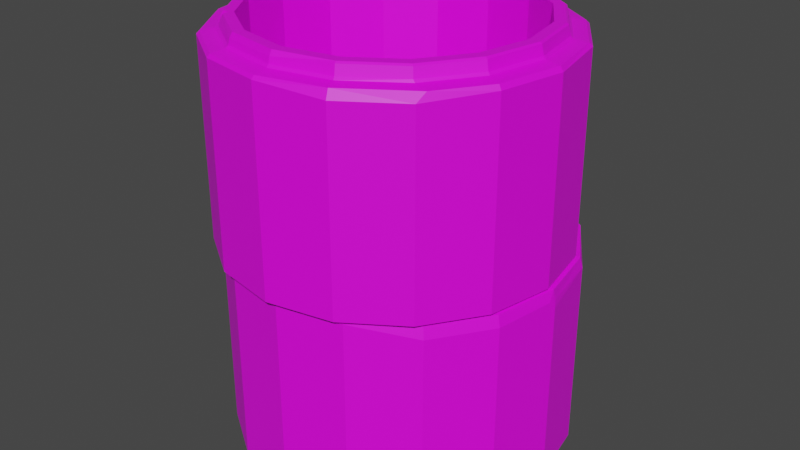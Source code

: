 # Source: Construction_Pipe03.blend  (saved by Blender 3.1.7; exported with 4.5.12 LTS)
import bpy
from mathutils import Matrix  # noqa: F401  (used for matrix-valued properties, if any)

bpy.ops.wm.read_factory_settings(use_empty=True)
scene = bpy.context.scene
scene.name = 'Scene'

# ---- collections
col_collection = bpy.data.collections.new('Collection'); scene.collection.children.link(col_collection)

# ---- images (referenced by path relative to the original .blend; pixels are not part of the script)
import os
ASSET_DIR = os.environ.get("B2B_ASSET_DIR", "")  # directory of the original .blend (textures are referenced by path, not embedded)
HERE = os.path.dirname(os.path.abspath(__file__))  # packed textures are extracted next to this script under _unpacked/

def load_image(name, relpath, width, height, colorspace="sRGB"):
    """Load a texture the original file referenced (path relative to the .blend, or extracted next to this script)."""
    p = next((c for c in (os.path.join(HERE, relpath), os.path.join(ASSET_DIR, relpath)) if relpath and os.path.exists(c)), "")
    if p:
        img = bpy.data.images.load(p, check_existing=True)
        img.name = name
    else:  # same state as the original file: an image datablock whose file is absent (Cycles renders it pink)
        img = bpy.data.images.new(name, width, height)
        img.source = "FILE"
        img.filepath = "//" + (relpath or name)
    img.colorspace_settings.name = colorspace
    return img
img_791_png_005 = load_image('791.png.005', '791.png', 1024, 1024, 'sRGB')

# ---- materials (node trees are filled in below, after node groups)
mat_m_pipe_concrete = bpy.data.materials.new('M_Pipe_Concrete')
mat_m_pipe_concrete.use_transparent_shadow = False

# ---- material node trees
mat_m_pipe_concrete.use_nodes = True; mat_m_pipe_concrete.node_tree.nodes.clear()
_N = mat_m_pipe_concrete.node_tree.nodes; _L = mat_m_pipe_concrete.node_tree.links
n0 = _N.new('ShaderNodeBsdfPrincipled'); n0.name = 'Principled BSDF'; n0.location = (10, 300)
n0.distribution = 'GGX'
n0.subsurface_method = 'RANDOM_WALK_SKIN'
n0.inputs[3].default_value = 1.45
n0.inputs[27].default_value = (0.0, 0.0, 0.0, 1.0)
n0.inputs[28].default_value = 1.0
n1 = _N.new('ShaderNodeOutputMaterial'); n1.name = 'Material Output'; n1.location = (300, 300)
n2 = _N.new('ShaderNodeTexImage'); n2.name = '이미지 텍스처'; n2.location = (-424, 26)
n2.image = img_791_png_005
_L.new(n0.outputs[0], n1.inputs[0])
_L.new(n2.outputs[0], n0.inputs[0])
_L.new(n2.outputs[1], n0.inputs[4])
n1.is_active_output = True

# ---- world
world_world = bpy.data.worlds.new('World'); scene.world = world_world
world_world.use_nodes = True; world_world.node_tree.nodes.clear()
_N = world_world.node_tree.nodes; _L = world_world.node_tree.links
n0 = _N.new('ShaderNodeOutputWorld'); n0.name = 'World Output'; n0.location = (300, 300)
n1 = _N.new('ShaderNodeBackground'); n1.name = 'Background'; n1.location = (10, 300)
n1.inputs[0].default_value = (0.05088, 0.05088, 0.05088, 1.0)
_L.new(n1.outputs[0], n0.inputs[0])
n0.is_active_output = True
world_world.color = (0.05088, 0.05088, 0.05088)
world_world.use_sun_shadow = False
world_world.sun_shadow_jitter_overblur = 0.0

# ---- meshes
me_sm_city_construction_pipe_03a_md_001 = bpy.data.meshes.new('SM_City_Construction_Pipe_03a.md.001')
me_sm_city_construction_pipe_03a_md_001.from_pydata([(0.2562, 0.6397, 1.955), (-0.00229, 0.7632, 1.943), (-0.015, 0.7438, 1.947), (0.8132, -0.03407, 0.9156), (0.82, 5.386e-17, 0.8795), (0.8074, 5.897e-17, 0.9631), (0.82, 5.386e-17, 0.8795), (0.813, 0.01681, 0.9143), (0.8074, 5.897e-17, 0.9631), (-0.03631, 0.7758, 1.929), (-0.015, 0.7438, 1.947), (-0.015, 0.78, 1.839), (-0.03631, 0.761, 1.943), (-0.531, -0.556, 1.965), (-0.4945, -0.5569, 2.017), (-0.4978, -0.5228, 2.017), (-0.015, 0.7438, 1.947), (-0.00229, 0.7779, 1.929), (-0.015, 0.78, 1.839), (-0.00229, 0.7632, 1.943), (-0.5415, -0.529, 1.993), (-0.4978, -0.5228, 2.017), (-0.5319, -0.5195, 2.017), (-0.531, -0.556, 1.965), (-0.3232, 0.7039, 1.943), (-0.03631, 0.761, 1.943), (-0.03631, 0.7758, 1.929), (-0.3288, 0.7176, 1.929), (-0.5844, 0.5294, 1.943), (-0.5948, 0.5398, 1.929), (-0.7589, 0.2682, 1.943), (-0.7726, 0.2738, 1.929), (-0.835, -0.04, 1.929), (-0.8202, -0.04, 1.943), (-0.7589, -0.3482, 1.943), (-0.7726, -0.3538, 1.929), (-0.5948, -0.6198, 1.929), (-0.5844, -0.6094, 1.943), (-0.3288, -0.7976, 1.929), (-0.3232, -0.7839, 1.943), (-0.015, -0.86, 1.929), (-0.015, -0.8452, 1.943), (0.2894, -0.7749, 1.945), (0.2988, -0.7976, 1.905), (0.5648, -0.6198, 1.905), (0.5778, -0.5744, 1.943), (0.7426, -0.3538, 1.921), (0.7289, -0.3482, 1.943), (0.805, -0.04, 1.921), (0.7902, -0.04, 1.943), (0.7289, 0.2682, 1.943), (0.7426, 0.2738, 1.929), (0.5648, 0.5398, 1.929), (0.5544, 0.5294, 1.943), (0.2988, 0.7176, 1.929), (0.2932, 0.7039, 1.943), (-0.00229, 0.7632, 1.943), (-0.00229, 0.7779, 1.929), (-0.5319, -0.5195, 2.017), (-0.6833, -0.3168, 1.993), (-0.5415, -0.529, 1.993), (-0.6708, -0.3116, 2.017), (-0.7344, -0.04, 2.01), (-0.7248, -0.04, 2.017), (-0.6796, 0.2353, 2.01), (-0.6708, 0.2316, 2.017), (-0.5237, 0.4687, 2.01), (-0.5169, 0.4619, 2.017), (-0.2866, 0.6158, 2.017), (-0.2903, 0.6246, 2.01), (-0.015, 0.6698, 2.017), (-0.015, 0.6794, 2.01), (-0.015, 0.62, 2.017), (0.2566, 0.6158, 2.017), (-0.015, 0.6698, 2.017), (0.2376, 0.5698, 2.017), (0.4869, 0.4619, 2.017), (0.4517, 0.4267, 2.017), (0.5948, 0.2126, 2.017), (0.6408, 0.2316, 2.017), (0.6948, -0.04, 2.017), (0.645, -0.04, 2.017), (0.5948, -0.2926, 2.017), (0.6408, -0.3116, 2.017), (0.4869, -0.5419, 2.017), (0.4517, -0.5067, 2.017), (0.2566, -0.6958, 2.017), (0.2376, -0.6498, 2.017), (-0.015, -0.7, 2.017), (-0.015, -0.7498, 2.017), (-0.2866, -0.6958, 2.017), (-0.2676, -0.6498, 2.017), (-0.4945, -0.5569, 2.017), (-0.4817, -0.5067, 2.017), (-0.4978, -0.5228, 2.017), (-0.5319, -0.5195, 2.017), (-0.6248, -0.2926, 2.017), (-0.6708, -0.3116, 2.017), (-0.7248, -0.04, 2.017), (-0.675, -0.04, 2.017), (-0.6248, 0.2126, 2.017), (-0.6708, 0.2316, 2.017), (-0.5169, 0.4619, 2.017), (-0.4817, 0.4267, 2.017), (-0.2676, 0.5698, 2.017), (-0.2866, 0.6158, 2.017), (-0.015, 0.62, -0.0077), (0.2376, 0.5698, 2.017), (-0.015, 0.62, 2.017), (0.2376, 0.5698, -0.0077), (0.4517, 0.4267, 2.017), (0.4517, 0.4267, -0.0077), (0.5948, 0.2126, 2.017), (0.5948, 0.2126, -0.0077), (0.645, -0.04, 2.017), (0.645, -0.04, -0.0077), (0.5948, -0.2926, 2.017), (0.5948, -0.2926, -0.0077), (0.4517, -0.5067, 2.017), (0.4517, -0.5067, -0.0077), (0.2376, -0.6498, 2.017), (0.2376, -0.6498, -0.0077), (-0.015, -0.7, 2.017), (-0.015, -0.7, -0.0077), (-0.2676, -0.6498, 2.017), (-0.2676, -0.6498, -0.0077), (-0.4817, -0.5067, 2.017), (-0.4817, -0.5067, -0.0077), (-0.6248, -0.2926, 2.017), (-0.6248, -0.2926, -0.0077), (-0.675, -0.04, 2.017), (-0.675, -0.04, -0.0077), (-0.6248, 0.2126, 2.017), (-0.6248, 0.2126, -0.0077), (-0.4817, 0.4267, 2.017), (-0.4817, 0.4267, -0.0077), (-0.2676, 0.5698, 2.017), (-0.2676, 0.5698, -0.0077), (0.3138, 0.7576, 0.9596), (0.0, 0.82, -5.021e-17), (0.0, 0.82, 0.9596), (0.3138, 0.7576, -4.639e-17), (0.5798, 0.5798, 0.9596), (0.5798, 0.5798, -3.55e-17), (0.7576, 0.3138, 0.9143), (0.7576, 0.3138, -1.921e-17), (0.82, 5.386e-17, 0.8795), (0.813, 0.01681, 0.9143), (0.82, 0.0, 0.0), (0.7576, -0.3138, 1.921e-17), (0.8132, -0.03407, 0.9156), (0.7576, -0.3138, 0.9061), (0.5798, -0.5798, 0.9061), (0.5798, -0.5798, 3.55e-17), (0.3138, -0.7576, 4.639e-17), (0.3138, -0.7576, 0.9596), (0.0, -0.82, 0.9596), (0.0, -0.82, 5.021e-17), (-0.3138, -0.7576, 0.9596), (-0.3138, -0.7576, 4.639e-17), (-0.5798, -0.5798, 0.9596), (-0.5798, -0.5798, 3.55e-17), (-0.7576, -0.3138, 0.9596), (-0.7576, -0.3138, 1.921e-17), (-0.82, 5.876e-17, 0.9596), (-0.82, 0.0, 0.0), (-0.7576, 0.3138, 0.9596), (-0.7576, 0.3138, -1.921e-17), (-0.5798, 0.5798, 0.9596), (-0.5798, 0.5798, -3.55e-17), (-0.3138, 0.7576, 0.9596), (-0.3138, 0.7576, -4.639e-17), (-0.2971, 0.7173, 0.9717), (-0.015, 0.78, 0.9838), (0.0, 0.7764, 0.9717), (-0.3288, 0.7176, 0.9838), (-0.549, 0.549, 0.9717), (-0.5948, 0.5398, 0.9838), (-0.7173, 0.2971, 0.9717), (-0.7726, 0.2738, 0.9838), (-0.7764, 5.95e-17, 0.9717), (-0.835, -0.04, 0.9838), (-0.7173, -0.2971, 0.9717), (-0.7726, -0.3538, 0.9838), (-0.549, -0.549, 0.9717), (-0.5948, -0.6198, 0.9838), (-0.2971, -0.7173, 0.9717), (-0.3288, -0.7976, 0.9838), (-0.015, -0.86, 0.9838), (0.0, -0.7764, 0.9717), (0.2988, -0.7976, 0.9838), (0.2971, -0.7173, 0.9717), (0.5648, -0.6198, 0.9838), (0.549, -0.549, 0.9717), (0.7426, -0.3538, 0.9838), (0.7173, -0.2971, 0.9717), (0.805, -0.04, 0.9838), (0.7764, 5.95e-17, 0.9717), (0.7426, 0.2738, 0.9838), (0.7173, 0.2971, 0.9717), (0.5648, 0.5398, 0.9838), (0.549, 0.549, 0.9717), (0.2988, 0.7176, 0.9838), (0.2971, 0.7173, 0.9717), (-0.2971, 0.7173, 0.9717), (0.0, 0.7764, 0.9717), (0.0, 0.82, 0.9596), (-0.3138, 0.7576, 0.9596), (-0.549, 0.549, 0.9717), (-0.5798, 0.5798, 0.9596), (-0.7173, 0.2971, 0.9717), (-0.7576, 0.3138, 0.9596), (-0.7764, 5.95e-17, 0.9717), (-0.82, 5.876e-17, 0.9596), (-0.7576, -0.3138, 0.9596), (-0.7173, -0.2971, 0.9717), (-0.5798, -0.5798, 0.9596), (-0.549, -0.549, 0.9717), (-0.3138, -0.7576, 0.9596), (-0.2971, -0.7173, 0.9717), (0.0, -0.82, 0.9596), (0.0, -0.7764, 0.9717), (0.2971, -0.7173, 0.9717), (0.3138, -0.7576, 0.9596), (0.5709, -0.5709, 0.9631), (0.549, -0.549, 0.9717), (0.7459, -0.309, 0.9631), (0.7173, -0.2971, 0.9717), (0.8074, 5.897e-17, 0.9631), (0.7764, 5.95e-17, 0.9717), (0.7173, 0.2971, 0.9717), (0.7459, 0.309, 0.9631), (0.549, 0.549, 0.9717), (0.5798, 0.5798, 0.9596), (0.3138, 0.7576, 0.9596), (0.2971, 0.7173, 0.9717), (0.5709, -0.5709, 0.9631), (0.3138, -0.7576, 0.9596), (0.5798, -0.5798, 0.9061), (0.7576, -0.3138, 0.9061), (0.7459, -0.309, 0.9631), (0.8132, -0.03407, 0.9156), (0.8074, 5.897e-17, 0.9631), (0.5798, 0.5798, 0.9596), (0.7459, 0.309, 0.9631), (0.7576, 0.3138, 0.9143), (0.813, 0.01681, 0.9143), (0.8074, 5.897e-17, 0.9631), (0.2566, 0.6158, 2.017), (0.2603, 0.6246, 2.01), (0.4869, 0.4619, 2.017), (0.4937, 0.4687, 2.01), (0.6408, 0.2316, 2.017), (0.6496, 0.2353, 2.01), (0.6948, -0.04, 2.017), (0.7044, -0.04, 2.01), (0.6408, -0.3116, 2.017), (0.6496, -0.3153, 2.01), (0.4869, -0.5419, 2.017), (0.4937, -0.5487, 2.01), (0.2603, -0.7046, 2.01), (0.2566, -0.6958, 2.017), (-0.015, -0.7634, 1.993), (-0.015, -0.7498, 2.017), (-0.2866, -0.6958, 2.017), (-0.2918, -0.7083, 1.993), (-0.4945, -0.5569, 2.017), (-0.531, -0.556, 1.965), (-0.3288, 0.7176, 0.9838), (-0.015, 0.78, 1.839), (-0.015, 0.78, 0.9838), (-0.3288, 0.7176, 1.929), (-0.03631, 0.7758, 1.929), (-0.5948, 0.5398, 0.9838), (-0.5948, 0.5398, 1.929), (-0.7726, 0.2738, 0.9838), (-0.7726, 0.2738, 1.929), (-0.835, -0.04, 0.9838), (-0.835, -0.04, 1.929), (-0.7726, -0.3538, 0.9838), (-0.7726, -0.3538, 1.929), (-0.5948, -0.6198, 0.9838), (-0.5948, -0.6198, 1.929), (-0.3288, -0.7976, 0.9838), (-0.3288, -0.7976, 1.929), (-0.015, -0.86, 0.9838), (-0.015, -0.86, 1.929), (0.2988, -0.7976, 1.905), (0.2988, -0.7976, 0.9838), (0.5648, -0.6198, 0.9838), (0.5648, -0.6198, 1.905), (0.7426, -0.3538, 0.9838), (0.7426, -0.3538, 1.921), (0.805, -0.04, 0.9838), (0.805, -0.04, 1.921), (0.7426, 0.2738, 0.9838), (0.7426, 0.2738, 1.929), (0.5648, 0.5398, 0.9838), (0.5648, 0.5398, 1.929), (0.2988, 0.7176, 0.9838), (0.2988, 0.7176, 1.929), (-0.00229, 0.7779, 1.929), (-0.015, 0.692, 1.956), (0.2932, 0.7039, 1.943), (0.2557, 0.6381, 1.956), (-0.015, 0.6794, 2.01), (0.2603, 0.6246, 2.01), (0.2687, 0.645, 1.954), (0.5544, 0.5294, 1.943), (0.2643, 0.6342, 1.965), (0.4937, 0.4687, 2.01), (0.5093, 0.4843, 1.954), (0.7289, 0.2682, 1.943), (0.501, 0.476, 1.965), (0.6592, 0.2393, 1.965), (0.6496, 0.2353, 2.01), (0.67, 0.2437, 1.954), (0.7902, -0.04, 1.943), (0.7148, -0.04, 1.965), (0.7044, -0.04, 2.01), (0.6496, -0.3153, 2.01), (0.7264, -0.04, 1.954), (0.6592, -0.3193, 1.965), (0.4937, -0.5487, 2.01), (0.67, -0.3237, 1.954), (0.7289, -0.3482, 1.943), (0.5778, -0.5744, 1.943), (0.5118, -0.5597, 1.954), (0.2894, -0.7749, 1.945), (0.501, -0.556, 1.965), (0.2643, -0.7142, 1.965), (0.2603, -0.7046, 2.01), (0.2687, -0.725, 1.954), (-0.015, -0.7698, 1.965), (-0.015, -0.7634, 1.993), (-0.015, -0.7814, 1.954), (-0.015, -0.8452, 1.943), (-0.2918, -0.7083, 1.993), (-0.2987, -0.725, 1.954), (-0.3232, -0.7839, 1.943), (-0.5844, -0.6094, 1.943), (-0.2943, -0.7142, 1.965), (-0.531, -0.556, 1.965), (-0.5393, -0.5643, 1.954), (-0.7589, -0.3482, 1.943), (-0.6892, -0.3193, 1.965), (-0.5415, -0.529, 1.993), (-0.7, -0.3237, 1.954), (-0.8202, -0.04, 1.943), (-0.6833, -0.3168, 1.993), (-0.7564, -0.04, 1.954), (-0.7448, -0.04, 1.965), (-0.7344, -0.04, 2.01), (-0.6796, 0.2353, 2.01), (-0.7, 0.2437, 1.954), (-0.7589, 0.2682, 1.943), (-0.6892, 0.2393, 1.965), (-0.5237, 0.4687, 2.01), (-0.5393, 0.4843, 1.954), (-0.5844, 0.5294, 1.943), (-0.531, 0.476, 1.965), (-0.2943, 0.6342, 1.965), (-0.2903, 0.6246, 2.01), (-0.2987, 0.645, 1.954), (-0.3232, 0.7039, 1.943), (-0.2857, 0.6381, 1.956), (-0.2862, 0.6397, 1.955), (-0.03631, 0.761, 1.943)], [], [(0, 1, 2), (3, 4, 5), (6, 7, 8), (9, 10, 11), (10, 9, 12), (13, 14, 15), (16, 17, 18), (17, 16, 19), (20, 21, 22), (23, 21, 20), (24, 25, 26), (26, 27, 24), (27, 28, 24), (28, 27, 29), (29, 30, 28), (30, 29, 31), (31, 32, 30), (30, 32, 33), (32, 34, 33), (34, 32, 35), (36, 34, 35), (34, 36, 37), (38, 37, 36), (37, 38, 39), (38, 40, 39), (41, 39, 40), (40, 42, 41), (42, 40, 43), (43, 44, 42), (45, 42, 44), (46, 45, 44), (45, 46, 47), (48, 47, 46), (47, 48, 49), (50, 49, 48), (48, 51, 50), (52, 50, 51), (50, 52, 53), (54, 53, 52), (53, 54, 55), (54, 56, 55), (56, 54, 57), (58, 59, 60), (59, 58, 61), (61, 62, 59), (62, 61, 63), (63, 64, 62), (64, 63, 65), (66, 64, 65), (65, 67, 66), (67, 68, 66), (69, 66, 68), (70, 69, 68), (71, 69, 70), (72, 73, 74), (73, 72, 75), (75, 76, 73), (76, 75, 77), (77, 78, 76), (79, 76, 78), (80, 79, 78), (78, 81, 80), (82, 80, 81), (83, 80, 82), (82, 84, 83), (84, 82, 85), (85, 86, 84), (86, 85, 87), (88, 86, 87), (86, 88, 89), (88, 90, 89), (90, 88, 91), (91, 92, 90), (93, 92, 91), (92, 93, 94), (93, 95, 94), (95, 93, 96), (97, 95, 96), (96, 98, 97), (98, 96, 99), (100, 98, 99), (101, 98, 100), (100, 102, 101), (102, 100, 103), (104, 102, 103), (102, 104, 105), (72, 105, 104), (105, 72, 74), (106, 107, 108), (107, 106, 109), (107, 109, 110), (110, 109, 111), (110, 111, 112), (113, 112, 111), (112, 113, 114), (115, 114, 113), (114, 115, 116), (117, 116, 115), (116, 117, 118), (119, 118, 117), (119, 120, 118), (121, 120, 119), (121, 122, 120), (123, 122, 121), (123, 124, 122), (125, 124, 123), (125, 126, 124), (127, 126, 125), (127, 128, 126), (128, 127, 129), (129, 130, 128), (130, 129, 131), (131, 132, 130), (132, 131, 133), (133, 134, 132), (134, 133, 135), (134, 135, 136), (136, 135, 137), (136, 137, 108), (108, 137, 106), (138, 139, 140), (139, 138, 141), (142, 141, 138), (141, 142, 143), (144, 143, 142), (144, 145, 143), (146, 145, 144), (144, 147, 146), (146, 148, 145), (148, 146, 149), (146, 150, 151), (151, 149, 146), (152, 149, 151), (149, 152, 153), (152, 154, 153), (155, 154, 152), (154, 155, 156), (156, 157, 154), (157, 156, 158), (158, 159, 157), (159, 158, 160), (160, 161, 159), (161, 160, 162), (161, 162, 163), (163, 162, 164), (163, 164, 165), (165, 164, 166), (165, 166, 167), (167, 166, 168), (167, 168, 169), (170, 169, 168), (169, 170, 171), (140, 171, 170), (171, 140, 139), (172, 173, 174), (173, 172, 175), (176, 175, 172), (175, 176, 177), (176, 178, 177), (179, 177, 178), (178, 180, 179), (181, 179, 180), (182, 181, 180), (181, 182, 183), (184, 183, 182), (183, 184, 185), (186, 185, 184), (185, 186, 187), (186, 188, 187), (188, 186, 189), (189, 190, 188), (190, 189, 191), (192, 190, 191), (191, 193, 192), (194, 192, 193), (193, 195, 194), (195, 196, 194), (196, 195, 197), (198, 196, 197), (197, 199, 198), (200, 198, 199), (199, 201, 200), (202, 200, 201), (201, 203, 202), (174, 202, 203), (202, 174, 173), (204, 205, 206), (206, 207, 204), (207, 208, 204), (208, 207, 209), (209, 210, 208), (209, 211, 210), (211, 212, 210), (212, 211, 213), (214, 212, 213), (212, 214, 215), (216, 215, 214), (215, 216, 217), (218, 217, 216), (217, 218, 219), (218, 220, 219), (221, 219, 220), (220, 222, 221), (222, 220, 223), (224, 222, 223), (222, 224, 225), (226, 225, 224), (225, 226, 227), (228, 227, 226), (227, 228, 229), (228, 230, 229), (230, 228, 231), (231, 232, 230), (232, 231, 233), (234, 232, 233), (232, 234, 235), (206, 235, 234), (235, 206, 205), (236, 237, 238), (239, 236, 238), (236, 239, 240), (239, 241, 240), (242, 240, 241), (243, 244, 245), (244, 246, 245), (246, 244, 247), (248, 71, 70), (71, 248, 249), (250, 249, 248), (249, 250, 251), (250, 252, 251), (253, 251, 252), (254, 253, 252), (253, 254, 255), (256, 255, 254), (255, 256, 257), (258, 257, 256), (257, 258, 259), (258, 260, 259), (260, 258, 261), (262, 260, 261), (261, 263, 262), (264, 262, 263), (262, 264, 265), (266, 265, 264), (265, 266, 267), (268, 269, 270), (268, 271, 269), (271, 272, 269), (271, 268, 273), (273, 274, 271), (275, 274, 273), (274, 275, 276), (277, 276, 275), (277, 278, 276), (279, 278, 277), (278, 279, 280), (281, 280, 279), (280, 281, 282), (283, 282, 281), (282, 283, 284), (285, 284, 283), (284, 285, 286), (285, 287, 286), (287, 285, 288), (289, 287, 288), (287, 289, 290), (290, 289, 291), (290, 291, 292), (292, 291, 293), (292, 293, 294), (294, 293, 295), (294, 295, 296), (296, 295, 297), (296, 297, 298), (298, 297, 299), (299, 300, 298), (299, 269, 300), (299, 270, 269), (269, 301, 300), (302, 0, 2), (1, 0, 303), (0, 302, 304), (304, 302, 305), (306, 304, 305), (307, 303, 0), (307, 308, 303), (304, 309, 0), (304, 306, 309), (0, 309, 307), (306, 310, 309), (308, 307, 311), (309, 311, 307), (311, 312, 308), (313, 309, 310), (311, 309, 313), (314, 313, 310), (314, 311, 313), (310, 315, 314), (312, 311, 316), (311, 314, 316), (317, 312, 316), (315, 318, 314), (318, 315, 319), (320, 318, 319), (314, 321, 316), (321, 314, 318), (316, 321, 317), (318, 320, 322), (322, 321, 318), (323, 322, 320), (324, 317, 321), (321, 322, 324), (325, 317, 324), (324, 326, 325), (326, 324, 327), (327, 324, 322), (328, 326, 327), (322, 323, 329), (322, 329, 327), (323, 330, 329), (330, 323, 331), (332, 327, 329), (332, 329, 330), (328, 327, 332), (331, 333, 330), (330, 333, 332), (333, 331, 334), (335, 328, 332), (335, 332, 333), (328, 335, 336), (337, 333, 334), (335, 338, 336), (338, 335, 333), (339, 336, 338), (338, 340, 339), (333, 337, 341), (333, 341, 338), (341, 337, 342), (340, 338, 343), (341, 343, 338), (343, 341, 342), (343, 344, 340), (345, 343, 342), (345, 342, 346), (344, 343, 347), (343, 345, 347), (347, 348, 344), (345, 346, 349), (348, 347, 350), (345, 350, 347), (349, 351, 345), (350, 345, 351), (351, 349, 352), (353, 351, 352), (354, 348, 350), (355, 348, 354), (356, 350, 351), (351, 353, 356), (350, 356, 354), (357, 356, 353), (358, 355, 354), (356, 358, 354), (355, 358, 359), (356, 357, 360), (358, 356, 360), (361, 360, 357), (361, 358, 360), (361, 357, 362), (359, 358, 363), (358, 361, 363), (364, 359, 363), (362, 365, 361), (365, 362, 305), (365, 305, 302), (366, 363, 361), (361, 365, 366), (366, 364, 363), (302, 366, 365), (366, 367, 364), (366, 302, 2), (367, 366, 2)])
_uv = me_sm_city_construction_pipe_03a_md_001.uv_layers.new(name='UV_SINGLE')
_uv.uv.foreach_set('vector', [0.4785, 0.07129, 0.4619, 0.0, 0.4607, 0.0, 0.2115, 0.2563, 0.2039, 0.2495, 0.2175, 0.25, 0.2039, 0.2495, 0.2119, 0.2432, 0.2175, 0.25, 0.4619, 0.9772, 0.4641, 0.9741, 0.4575, 0.9727, 0.4641, 0.9741, 0.4619, 0.9772, 0.4604, 0.9695, 0.4817, 0.6135, 0.4985, 0.6074, 0.5044, 0.613, 0.4641, 0.9741, 0.4531, 0.9772, 0.4575, 0.9727, 0.4531, 0.9772, 0.4641, 0.9741, 0.4604, 0.9787, 0.4946, 0.6189, 0.5044, 0.613, 0.4985, 0.6191, 0.4817, 0.6135, 0.5044, 0.613, 0.4946, 0.6189, 0.4619, 0.9128, 0.4619, 1.0, 0.457, 1.0, 0.457, 1.0, 0.4517, 0.9132, 0.4619, 0.9128, 0.4517, 0.9132, 0.4619, 0.8528, 0.4619, 0.9128, 0.4619, 0.8528, 0.4517, 0.9132, 0.4517, 0.853, 0.4517, 0.853, 0.4619, 0.7931, 0.4619, 0.8528, 0.4619, 0.7931, 0.4517, 0.853, 0.4517, 0.7932, 0.4517, 0.7932, 0.4517, 0.7334, 0.4619, 0.7931, 0.4619, 0.7931, 0.4517, 0.7334, 0.4619, 0.7334, 0.4517, 0.7334, 0.4619, 0.6736, 0.4619, 0.7334, 0.4619, 0.6736, 0.4517, 0.7334, 0.4517, 0.6736, 0.4517, 0.6138, 0.4619, 0.6736, 0.4517, 0.6736, 0.4619, 0.6736, 0.4517, 0.6138, 0.4619, 0.6138, 0.4517, 0.554, 0.4619, 0.6138, 0.4517, 0.6138, 0.4619, 0.6138, 0.4517, 0.554, 0.4619, 0.554, 0.4517, 0.554, 0.4517, 0.4941, 0.4619, 0.554, 0.4619, 0.4941, 0.4619, 0.554, 0.4517, 0.4941, 0.4517, 0.4941, 0.4619, 0.4341, 0.4619, 0.4941, 0.4619, 0.4341, 0.4517, 0.4941, 0.4517, 0.4341, 0.4517, 0.4341, 0.4517, 0.377, 0.4619, 0.4341, 0.4619, 0.377, 0.4619, 0.4341, 0.4517, 0.377, 0.4517, 0.314, 0.4619, 0.377, 0.4517, 0.377, 0.4619, 0.377, 0.4517, 0.314, 0.4619, 0.314, 0.4517, 0.2539, 0.4619, 0.314, 0.4517, 0.314, 0.4619, 0.314, 0.4517, 0.2539, 0.4619, 0.2539, 0.4619, 0.1938, 0.4619, 0.2539, 0.4517, 0.2539, 0.4517, 0.2539, 0.4517, 0.1934, 0.4619, 0.1938, 0.4517, 0.1333, 0.4619, 0.1938, 0.4517, 0.1934, 0.4619, 0.1938, 0.4517, 0.1333, 0.4619, 0.1333, 0.4517, 0.07227, 0.4619, 0.1333, 0.4517, 0.1333, 0.4619, 0.1333, 0.4517, 0.07227, 0.4619, 0.07275, 0.4517, 0.07227, 0.4619, 0.0, 0.4619, 0.07275, 0.4619, 0.0, 0.4517, 0.07227, 0.4502, 0.0, 0.4985, 0.6191, 0.4946, 0.6729, 0.4946, 0.6189, 0.4946, 0.6729, 0.4985, 0.6191, 0.4985, 0.6729, 0.4985, 0.6729, 0.4946, 0.7324, 0.4946, 0.6729, 0.4946, 0.7324, 0.4985, 0.6729, 0.4985, 0.7322, 0.4985, 0.7322, 0.4946, 0.7917, 0.4946, 0.7324, 0.4946, 0.7917, 0.4985, 0.7322, 0.4985, 0.7916, 0.4946, 0.851, 0.4946, 0.7917, 0.4985, 0.7916, 0.4985, 0.7916, 0.4985, 0.8507, 0.4946, 0.851, 0.4985, 0.8507, 0.4985, 0.9094, 0.4946, 0.851, 0.4946, 0.9097, 0.4946, 0.851, 0.4985, 0.9094, 0.4985, 1.0, 0.4946, 0.9097, 0.4985, 0.9094, 0.4946, 1.0, 0.4946, 0.9097, 0.4985, 1.0, 0.5098, 0.0, 0.4985, 0.0752, 0.4985, 0.0, 0.4985, 0.0752, 0.5098, 0.0, 0.5098, 0.07617, 0.5098, 0.07617, 0.4985, 0.1348, 0.4985, 0.0752, 0.4985, 0.1348, 0.5098, 0.07617, 0.5098, 0.1353, 0.5098, 0.1353, 0.5098, 0.1953, 0.4985, 0.1348, 0.4985, 0.1948, 0.4985, 0.1348, 0.5098, 0.1953, 0.4985, 0.2544, 0.4985, 0.1948, 0.5098, 0.1953, 0.5098, 0.1953, 0.5098, 0.2549, 0.4985, 0.2544, 0.5098, 0.3145, 0.4985, 0.2544, 0.5098, 0.2549, 0.4985, 0.3145, 0.4985, 0.2544, 0.5098, 0.3145, 0.5098, 0.3145, 0.4985, 0.377, 0.4985, 0.3145, 0.4985, 0.377, 0.5098, 0.3145, 0.5098, 0.377, 0.5098, 0.377, 0.4985, 0.4346, 0.4985, 0.377, 0.4985, 0.4346, 0.5098, 0.377, 0.5098, 0.4346, 0.5098, 0.4941, 0.4985, 0.4346, 0.5098, 0.4346, 0.4985, 0.4346, 0.5098, 0.4941, 0.4985, 0.4941, 0.5098, 0.4941, 0.4985, 0.5537, 0.4985, 0.4941, 0.4985, 0.5537, 0.5098, 0.4941, 0.5098, 0.5535, 0.5098, 0.5535, 0.4985, 0.6074, 0.4985, 0.5537, 0.5098, 0.613, 0.4985, 0.6074, 0.5098, 0.5535, 0.4985, 0.6074, 0.5098, 0.613, 0.5044, 0.613, 0.5098, 0.613, 0.4985, 0.6191, 0.5044, 0.613, 0.4985, 0.6191, 0.5098, 0.613, 0.5098, 0.6726, 0.4985, 0.6729, 0.4985, 0.6191, 0.5098, 0.6726, 0.5098, 0.6726, 0.4985, 0.7322, 0.4985, 0.6729, 0.4985, 0.7322, 0.5098, 0.6726, 0.5098, 0.7319, 0.5098, 0.7911, 0.4985, 0.7322, 0.5098, 0.7319, 0.4985, 0.7916, 0.4985, 0.7322, 0.5098, 0.7911, 0.5098, 0.7911, 0.4985, 0.8507, 0.4985, 0.7916, 0.4985, 0.8507, 0.5098, 0.7911, 0.5098, 0.85, 0.5098, 0.9083, 0.4985, 0.8507, 0.5098, 0.85, 0.4985, 0.8507, 0.5098, 0.9083, 0.4985, 0.9094, 0.5098, 1.0, 0.4985, 0.9094, 0.5098, 0.9083, 0.4985, 0.9094, 0.5098, 1.0, 0.4985, 1.0, 0.7085, 0.0, 0.5098, 0.07617, 0.5098, 0.0, 0.5098, 0.07617, 0.7085, 0.0, 0.7085, 0.08398, 0.5098, 0.07617, 0.7085, 0.08398, 0.5098, 0.1353, 0.5098, 0.1353, 0.7085, 0.08398, 0.7085, 0.1426, 0.5098, 0.1353, 0.7085, 0.1426, 0.5098, 0.1953, 0.7085, 0.2012, 0.5098, 0.1953, 0.7085, 0.1426, 0.5098, 0.1953, 0.7085, 0.2012, 0.5098, 0.2549, 0.7085, 0.2598, 0.5098, 0.2549, 0.7085, 0.2012, 0.5098, 0.2549, 0.7085, 0.2598, 0.5098, 0.3145, 0.7085, 0.3184, 0.5098, 0.3145, 0.7085, 0.2598, 0.5098, 0.3145, 0.7085, 0.3184, 0.5098, 0.377, 0.7085, 0.377, 0.5098, 0.377, 0.7085, 0.3184, 0.7085, 0.377, 0.5098, 0.4346, 0.5098, 0.377, 0.7085, 0.4355, 0.5098, 0.4346, 0.7085, 0.377, 0.7085, 0.4355, 0.5098, 0.4941, 0.5098, 0.4346, 0.7085, 0.4937, 0.5098, 0.4941, 0.7085, 0.4355, 0.7085, 0.4937, 0.5098, 0.5535, 0.5098, 0.4941, 0.7085, 0.552, 0.5098, 0.5535, 0.7085, 0.4937, 0.7085, 0.552, 0.5098, 0.613, 0.5098, 0.5535, 0.7085, 0.6104, 0.5098, 0.613, 0.7085, 0.552, 0.7085, 0.6104, 0.5098, 0.6726, 0.5098, 0.613, 0.5098, 0.6726, 0.7085, 0.6104, 0.7085, 0.6685, 0.7085, 0.6685, 0.5098, 0.7319, 0.5098, 0.6726, 0.5098, 0.7319, 0.7085, 0.6685, 0.7085, 0.7266, 0.7085, 0.7266, 0.5098, 0.7911, 0.5098, 0.7319, 0.5098, 0.7911, 0.7085, 0.7266, 0.7085, 0.7843, 0.7085, 0.7843, 0.5098, 0.85, 0.5098, 0.7911, 0.5098, 0.85, 0.7085, 0.7843, 0.7085, 0.842, 0.5098, 0.85, 0.7085, 0.842, 0.5098, 0.9083, 0.5098, 0.9083, 0.7085, 0.842, 0.7085, 0.8994, 0.5098, 0.9083, 0.7085, 0.8994, 0.5098, 1.0, 0.5098, 1.0, 0.7085, 0.8994, 0.7085, 1.0, 0.2131, 0.06592, 0.005703, 0.0, 0.2131, 0.0, 0.005703, 0.0, 0.2131, 0.06592, 0.005703, 0.06201, 0.2131, 0.1274, 0.005703, 0.06201, 0.2131, 0.06592, 0.005703, 0.06201, 0.2131, 0.1274, 0.005703, 0.1235, 0.2131, 0.1885, 0.005703, 0.1235, 0.2131, 0.1274, 0.2131, 0.1885, 0.005703, 0.1851, 0.005703, 0.1235, 0.2039, 0.2495, 0.005703, 0.1851, 0.2131, 0.1885, 0.2131, 0.1885, 0.2119, 0.2432, 0.2039, 0.2495, 0.2039, 0.2495, 0.005703, 0.2466, 0.005703, 0.1851, 0.005703, 0.2466, 0.2039, 0.2495, 0.005703, 0.3086, 0.2039, 0.2495, 0.2115, 0.2563, 0.2106, 0.311, 0.2106, 0.311, 0.005703, 0.3086, 0.2039, 0.2495, 0.2098, 0.377, 0.005703, 0.3086, 0.2106, 0.311, 0.005703, 0.3086, 0.2098, 0.377, 0.005703, 0.377, 0.2098, 0.377, 0.005703, 0.4321, 0.005703, 0.377, 0.2119, 0.4336, 0.005703, 0.4321, 0.2098, 0.377, 0.005703, 0.4321, 0.2119, 0.4336, 0.2119, 0.4946, 0.2119, 0.4946, 0.005703, 0.4941, 0.005703, 0.4321, 0.005703, 0.4941, 0.2119, 0.4946, 0.2119, 0.5557, 0.2119, 0.5557, 0.005703, 0.5564, 0.005703, 0.4941, 0.005703, 0.5564, 0.2119, 0.5557, 0.2119, 0.6169, 0.2119, 0.6169, 0.005703, 0.6189, 0.005703, 0.5564, 0.005703, 0.6189, 0.2119, 0.6169, 0.2119, 0.6785, 0.005703, 0.6189, 0.2119, 0.6785, 0.005703, 0.6816, 0.005703, 0.6816, 0.2119, 0.6785, 0.2119, 0.74, 0.005703, 0.6816, 0.2119, 0.74, 0.005703, 0.7449, 0.005703, 0.7449, 0.2119, 0.74, 0.2119, 0.8018, 0.005703, 0.7449, 0.2119, 0.8018, 0.005703, 0.808, 0.005703, 0.808, 0.2119, 0.8018, 0.2119, 0.8638, 0.005703, 0.808, 0.2119, 0.8638, 0.005703, 0.8717, 0.2119, 0.926, 0.005703, 0.8717, 0.2119, 0.8638, 0.005703, 0.8717, 0.2119, 0.926, 0.005703, 0.9357, 0.2119, 1.0, 0.005703, 0.9357, 0.2119, 0.926, 0.005703, 0.9357, 0.2119, 1.0, 0.005703, 1.0, 0.2219, 0.9254, 0.2384, 1.0, 0.2219, 1.0, 0.2384, 1.0, 0.2219, 0.9254, 0.2384, 0.9249, 0.2219, 0.8634, 0.2384, 0.9249, 0.2219, 0.9254, 0.2384, 0.9249, 0.2219, 0.8634, 0.2384, 0.8629, 0.2219, 0.8634, 0.2219, 0.8015, 0.2384, 0.8629, 0.2384, 0.8011, 0.2384, 0.8629, 0.2219, 0.8015, 0.2219, 0.8015, 0.2219, 0.7397, 0.2384, 0.8011, 0.2384, 0.7395, 0.2384, 0.8011, 0.2219, 0.7397, 0.2219, 0.6782, 0.2384, 0.7395, 0.2219, 0.7397, 0.2384, 0.7395, 0.2219, 0.6782, 0.2384, 0.6782, 0.2219, 0.6169, 0.2384, 0.6782, 0.2219, 0.6782, 0.2384, 0.6782, 0.2219, 0.6169, 0.2384, 0.6167, 0.2219, 0.5557, 0.2384, 0.6167, 0.2219, 0.6169, 0.2384, 0.6167, 0.2219, 0.5557, 0.2384, 0.5557, 0.2219, 0.5557, 0.2384, 0.4946, 0.2384, 0.5557, 0.2384, 0.4946, 0.2219, 0.5557, 0.2219, 0.4946, 0.2219, 0.4946, 0.2384, 0.4336, 0.2384, 0.4946, 0.2384, 0.4336, 0.2219, 0.4946, 0.2219, 0.4336, 0.2384, 0.377, 0.2384, 0.4336, 0.2219, 0.4336, 0.2219, 0.4336, 0.2219, 0.377, 0.2384, 0.377, 0.2384, 0.3115, 0.2384, 0.377, 0.2219, 0.377, 0.2219, 0.377, 0.2219, 0.311, 0.2384, 0.3115, 0.2219, 0.311, 0.2384, 0.25, 0.2384, 0.3115, 0.2384, 0.25, 0.2219, 0.311, 0.2219, 0.25, 0.2384, 0.189, 0.2384, 0.25, 0.2219, 0.25, 0.2219, 0.25, 0.2219, 0.189, 0.2384, 0.189, 0.2384, 0.1279, 0.2384, 0.189, 0.2219, 0.189, 0.2219, 0.189, 0.2219, 0.1279, 0.2384, 0.1279, 0.2384, 0.06641, 0.2384, 0.1279, 0.2219, 0.1279, 0.2219, 0.1279, 0.2219, 0.06641, 0.2384, 0.06641, 0.2219, 0.0, 0.2384, 0.06641, 0.2219, 0.06641, 0.2384, 0.06641, 0.2219, 0.0, 0.2384, 0.0, 0.2219, 0.9254, 0.2219, 1.0, 0.2119, 1.0, 0.2119, 1.0, 0.2119, 0.926, 0.2219, 0.9254, 0.2119, 0.926, 0.2219, 0.8634, 0.2219, 0.9254, 0.2219, 0.8634, 0.2119, 0.926, 0.2119, 0.8638, 0.2119, 0.8638, 0.2219, 0.8015, 0.2219, 0.8634, 0.2119, 0.8638, 0.2119, 0.8018, 0.2219, 0.8015, 0.2119, 0.8018, 0.2219, 0.7397, 0.2219, 0.8015, 0.2219, 0.7397, 0.2119, 0.8018, 0.2119, 0.74, 0.2119, 0.6785, 0.2219, 0.7397, 0.2119, 0.74, 0.2219, 0.7397, 0.2119, 0.6785, 0.2219, 0.6782, 0.2119, 0.6169, 0.2219, 0.6782, 0.2119, 0.6785, 0.2219, 0.6782, 0.2119, 0.6169, 0.2219, 0.6169, 0.2119, 0.5557, 0.2219, 0.6169, 0.2119, 0.6169, 0.2219, 0.6169, 0.2119, 0.5557, 0.2219, 0.5557, 0.2119, 0.5557, 0.2119, 0.4946, 0.2219, 0.5557, 0.2219, 0.4946, 0.2219, 0.5557, 0.2119, 0.4946, 0.2119, 0.4946, 0.2219, 0.4336, 0.2219, 0.4946, 0.2219, 0.4336, 0.2119, 0.4946, 0.2119, 0.4336, 0.2156, 0.377, 0.2219, 0.4336, 0.2119, 0.4336, 0.2219, 0.4336, 0.2156, 0.377, 0.2219, 0.377, 0.2164, 0.311, 0.2219, 0.377, 0.2156, 0.377, 0.2219, 0.377, 0.2164, 0.311, 0.2219, 0.311, 0.2175, 0.25, 0.2219, 0.311, 0.2164, 0.311, 0.2219, 0.311, 0.2175, 0.25, 0.2219, 0.25, 0.2175, 0.25, 0.2219, 0.189, 0.2219, 0.25, 0.2219, 0.189, 0.2175, 0.25, 0.2189, 0.189, 0.2189, 0.189, 0.2219, 0.1279, 0.2219, 0.189, 0.2219, 0.1279, 0.2189, 0.189, 0.2131, 0.1274, 0.2131, 0.06592, 0.2219, 0.1279, 0.2131, 0.1274, 0.2219, 0.1279, 0.2131, 0.06592, 0.2219, 0.06641, 0.2131, 0.0, 0.2219, 0.06641, 0.2131, 0.06592, 0.2219, 0.06641, 0.2131, 0.0, 0.2219, 0.0, 0.2156, 0.377, 0.2119, 0.4336, 0.2098, 0.377, 0.2106, 0.311, 0.2156, 0.377, 0.2098, 0.377, 0.2156, 0.377, 0.2106, 0.311, 0.2164, 0.311, 0.2106, 0.311, 0.2115, 0.2563, 0.2164, 0.311, 0.2175, 0.25, 0.2164, 0.311, 0.2115, 0.2563, 0.2131, 0.1274, 0.2189, 0.189, 0.2131, 0.1885, 0.2189, 0.189, 0.2119, 0.2432, 0.2131, 0.1885, 0.2119, 0.2432, 0.2189, 0.189, 0.2175, 0.25, 0.4985, 0.0752, 0.4946, 0.0, 0.4985, 0.0, 0.4946, 0.0, 0.4985, 0.0752, 0.4946, 0.07471, 0.4985, 0.1348, 0.4946, 0.07471, 0.4985, 0.0752, 0.4946, 0.07471, 0.4985, 0.1348, 0.4946, 0.1348, 0.4985, 0.1348, 0.4985, 0.1948, 0.4946, 0.1348, 0.4946, 0.1948, 0.4946, 0.1348, 0.4985, 0.1948, 0.4985, 0.2544, 0.4946, 0.1948, 0.4985, 0.1948, 0.4946, 0.1948, 0.4985, 0.2544, 0.4946, 0.2544, 0.4985, 0.3145, 0.4946, 0.2544, 0.4985, 0.2544, 0.4946, 0.2544, 0.4985, 0.3145, 0.4946, 0.3145, 0.4985, 0.377, 0.4946, 0.3145, 0.4985, 0.3145, 0.4946, 0.3145, 0.4985, 0.377, 0.4946, 0.377, 0.4985, 0.377, 0.4946, 0.4346, 0.4946, 0.377, 0.4946, 0.4346, 0.4985, 0.377, 0.4985, 0.4346, 0.4946, 0.4941, 0.4946, 0.4346, 0.4985, 0.4346, 0.4985, 0.4346, 0.4985, 0.4941, 0.4946, 0.4941, 0.4985, 0.5537, 0.4946, 0.4941, 0.4985, 0.4941, 0.4946, 0.4941, 0.4985, 0.5537, 0.4946, 0.5537, 0.4985, 0.6074, 0.4946, 0.5537, 0.4985, 0.5537, 0.4946, 0.5537, 0.4985, 0.6074, 0.4817, 0.6135, 0.2384, 0.9249, 0.4526, 1.0, 0.2384, 1.0, 0.2384, 0.9249, 0.4517, 0.9132, 0.4526, 1.0, 0.4517, 0.9132, 0.457, 1.0, 0.4526, 1.0, 0.4517, 0.9132, 0.2384, 0.9249, 0.2384, 0.8629, 0.2384, 0.8629, 0.4517, 0.853, 0.4517, 0.9132, 0.2384, 0.8011, 0.4517, 0.853, 0.2384, 0.8629, 0.4517, 0.853, 0.2384, 0.8011, 0.4517, 0.7932, 0.2384, 0.7395, 0.4517, 0.7932, 0.2384, 0.8011, 0.2384, 0.7395, 0.4517, 0.7334, 0.4517, 0.7932, 0.2384, 0.6782, 0.4517, 0.7334, 0.2384, 0.7395, 0.4517, 0.7334, 0.2384, 0.6782, 0.4517, 0.6736, 0.2384, 0.6167, 0.4517, 0.6736, 0.2384, 0.6782, 0.4517, 0.6736, 0.2384, 0.6167, 0.4517, 0.6138, 0.2384, 0.5557, 0.4517, 0.6138, 0.2384, 0.6167, 0.4517, 0.6138, 0.2384, 0.5557, 0.4517, 0.554, 0.2384, 0.4946, 0.4517, 0.554, 0.2384, 0.5557, 0.4517, 0.554, 0.2384, 0.4946, 0.4517, 0.4941, 0.2384, 0.4946, 0.4517, 0.4341, 0.4517, 0.4941, 0.4517, 0.4341, 0.2384, 0.4946, 0.2384, 0.4336, 0.2384, 0.377, 0.4517, 0.4341, 0.2384, 0.4336, 0.4517, 0.4341, 0.2384, 0.377, 0.4517, 0.377, 0.4517, 0.377, 0.2384, 0.377, 0.2384, 0.3115, 0.4517, 0.377, 0.2384, 0.3115, 0.4517, 0.314, 0.4517, 0.314, 0.2384, 0.3115, 0.2384, 0.25, 0.4517, 0.314, 0.2384, 0.25, 0.4517, 0.2539, 0.4517, 0.2539, 0.2384, 0.25, 0.2384, 0.189, 0.4517, 0.2539, 0.2384, 0.189, 0.4517, 0.1934, 0.4517, 0.1934, 0.2384, 0.189, 0.2384, 0.1279, 0.4517, 0.1934, 0.2384, 0.1279, 0.4517, 0.1333, 0.4517, 0.1333, 0.2384, 0.1279, 0.2384, 0.06641, 0.2384, 0.06641, 0.4517, 0.07227, 0.4517, 0.1333, 0.2384, 0.06641, 0.4458, 0.0, 0.4517, 0.07227, 0.2384, 0.06641, 0.2384, 0.0, 0.4458, 0.0, 0.4458, 0.0, 0.4502, 0.0, 0.4517, 0.07227, 0.479, 0.0, 0.4785, 0.07129, 0.4607, 0.0, 0.4619, 0.0, 0.4785, 0.07129, 0.4619, 0.07275, 0.4785, 0.07129, 0.479, 0.0, 0.479, 0.07129, 0.479, 0.07129, 0.479, 0.0, 0.4946, 0.0, 0.4946, 0.07471, 0.479, 0.07129, 0.4946, 0.0, 0.4768, 0.07373, 0.4619, 0.07275, 0.4785, 0.07129, 0.4768, 0.07373, 0.4619, 0.1333, 0.4619, 0.07275, 0.479, 0.07129, 0.4817, 0.07373, 0.4785, 0.07129, 0.479, 0.07129, 0.4946, 0.07471, 0.4817, 0.07373, 0.4785, 0.07129, 0.4817, 0.07373, 0.4768, 0.07373, 0.4946, 0.07471, 0.4946, 0.1348, 0.4817, 0.07373, 0.4619, 0.1333, 0.4768, 0.07373, 0.4768, 0.1338, 0.4817, 0.07373, 0.4768, 0.1338, 0.4768, 0.07373, 0.4768, 0.1338, 0.4619, 0.1938, 0.4619, 0.1333, 0.4817, 0.1343, 0.4817, 0.07373, 0.4946, 0.1348, 0.4768, 0.1338, 0.4817, 0.07373, 0.4817, 0.1343, 0.4817, 0.1943, 0.4817, 0.1343, 0.4946, 0.1348, 0.4817, 0.1943, 0.4768, 0.1338, 0.4817, 0.1343, 0.4946, 0.1348, 0.4946, 0.1948, 0.4817, 0.1943, 0.4619, 0.1938, 0.4768, 0.1338, 0.4768, 0.1943, 0.4768, 0.1338, 0.4817, 0.1943, 0.4768, 0.1943, 0.4619, 0.2539, 0.4619, 0.1938, 0.4768, 0.1943, 0.4946, 0.1948, 0.4817, 0.2544, 0.4817, 0.1943, 0.4817, 0.2544, 0.4946, 0.1948, 0.4946, 0.2544, 0.4946, 0.3145, 0.4817, 0.2544, 0.4946, 0.2544, 0.4817, 0.1943, 0.4768, 0.2539, 0.4768, 0.1943, 0.4768, 0.2539, 0.4817, 0.1943, 0.4817, 0.2544, 0.4768, 0.1943, 0.4768, 0.2539, 0.4619, 0.2539, 0.4817, 0.2544, 0.4946, 0.3145, 0.4817, 0.314, 0.4817, 0.314, 0.4768, 0.2539, 0.4817, 0.2544, 0.4946, 0.377, 0.4817, 0.314, 0.4946, 0.3145, 0.4768, 0.314, 0.4619, 0.2539, 0.4768, 0.2539, 0.4768, 0.2539, 0.4817, 0.314, 0.4768, 0.314, 0.4619, 0.314, 0.4619, 0.2539, 0.4768, 0.314, 0.4768, 0.314, 0.4619, 0.377, 0.4619, 0.314, 0.4619, 0.377, 0.4768, 0.314, 0.4768, 0.377, 0.4768, 0.377, 0.4768, 0.314, 0.4817, 0.314, 0.4619, 0.4341, 0.4619, 0.377, 0.4768, 0.377, 0.4817, 0.314, 0.4946, 0.377, 0.4817, 0.377, 0.4817, 0.314, 0.4817, 0.377, 0.4768, 0.377, 0.4946, 0.377, 0.4817, 0.4346, 0.4817, 0.377, 0.4817, 0.4346, 0.4946, 0.377, 0.4946, 0.4346, 0.4763, 0.4341, 0.4768, 0.377, 0.4817, 0.377, 0.4763, 0.4341, 0.4817, 0.377, 0.4817, 0.4346, 0.4619, 0.4341, 0.4768, 0.377, 0.4763, 0.4341, 0.4946, 0.4346, 0.4817, 0.4941, 0.4817, 0.4346, 0.4817, 0.4346, 0.4817, 0.4941, 0.4763, 0.4341, 0.4817, 0.4941, 0.4946, 0.4346, 0.4946, 0.4941, 0.4768, 0.4941, 0.4619, 0.4341, 0.4763, 0.4341, 0.4768, 0.4941, 0.4763, 0.4341, 0.4817, 0.4941, 0.4619, 0.4341, 0.4768, 0.4941, 0.4619, 0.4941, 0.4946, 0.5537, 0.4817, 0.4941, 0.4946, 0.4941, 0.4768, 0.4941, 0.4768, 0.554, 0.4619, 0.4941, 0.4768, 0.554, 0.4768, 0.4941, 0.4817, 0.4941, 0.4619, 0.554, 0.4619, 0.4941, 0.4768, 0.554, 0.4768, 0.554, 0.4619, 0.6138, 0.4619, 0.554, 0.4817, 0.4941, 0.4946, 0.5537, 0.4817, 0.5537, 0.4817, 0.4941, 0.4817, 0.5537, 0.4768, 0.554, 0.4817, 0.5537, 0.4946, 0.5537, 0.4817, 0.6135, 0.4619, 0.6138, 0.4768, 0.554, 0.4768, 0.6135, 0.4817, 0.5537, 0.4768, 0.6135, 0.4768, 0.554, 0.4768, 0.6135, 0.4817, 0.5537, 0.4817, 0.6135, 0.4768, 0.6135, 0.4619, 0.6736, 0.4619, 0.6138, 0.4817, 0.6731, 0.4768, 0.6135, 0.4817, 0.6135, 0.4817, 0.6731, 0.4817, 0.6135, 0.4946, 0.6189, 0.4619, 0.6736, 0.4768, 0.6135, 0.4768, 0.6733, 0.4768, 0.6135, 0.4817, 0.6731, 0.4768, 0.6733, 0.4768, 0.6733, 0.4619, 0.7334, 0.4619, 0.6736, 0.4817, 0.6731, 0.4946, 0.6189, 0.4946, 0.6729, 0.4619, 0.7334, 0.4768, 0.6733, 0.4768, 0.7329, 0.4817, 0.6731, 0.4768, 0.7329, 0.4768, 0.6733, 0.4946, 0.6729, 0.4817, 0.7329, 0.4817, 0.6731, 0.4768, 0.7329, 0.4817, 0.6731, 0.4817, 0.7329, 0.4817, 0.7329, 0.4946, 0.6729, 0.4946, 0.7324, 0.4946, 0.7917, 0.4817, 0.7329, 0.4946, 0.7324, 0.4768, 0.7925, 0.4619, 0.7334, 0.4768, 0.7329, 0.4619, 0.7931, 0.4619, 0.7334, 0.4768, 0.7925, 0.4817, 0.7922, 0.4768, 0.7329, 0.4817, 0.7329, 0.4817, 0.7329, 0.4946, 0.7917, 0.4817, 0.7922, 0.4768, 0.7329, 0.4817, 0.7922, 0.4768, 0.7925, 0.4946, 0.851, 0.4817, 0.7922, 0.4946, 0.7917, 0.4768, 0.8521, 0.4619, 0.7931, 0.4768, 0.7925, 0.4817, 0.7922, 0.4768, 0.8521, 0.4768, 0.7925, 0.4619, 0.7931, 0.4768, 0.8521, 0.4619, 0.8528, 0.4817, 0.7922, 0.4946, 0.851, 0.4817, 0.8517, 0.4768, 0.8521, 0.4817, 0.7922, 0.4817, 0.8517, 0.4817, 0.911, 0.4817, 0.8517, 0.4946, 0.851, 0.4817, 0.911, 0.4768, 0.8521, 0.4817, 0.8517, 0.4817, 0.911, 0.4946, 0.851, 0.4946, 0.9097, 0.4619, 0.8528, 0.4768, 0.8521, 0.4768, 0.9114, 0.4768, 0.8521, 0.4817, 0.911, 0.4768, 0.9114, 0.4619, 0.9128, 0.4619, 0.8528, 0.4768, 0.9114, 0.4946, 0.9097, 0.479, 0.9142, 0.4817, 0.911, 0.479, 0.9142, 0.4946, 0.9097, 0.4946, 1.0, 0.479, 0.9142, 0.4946, 1.0, 0.479, 1.0, 0.4785, 0.9141, 0.4768, 0.9114, 0.4817, 0.911, 0.4817, 0.911, 0.479, 0.9142, 0.4785, 0.9141, 0.4785, 0.9141, 0.4619, 0.9128, 0.4768, 0.9114, 0.479, 1.0, 0.4785, 0.9141, 0.479, 0.9142, 0.4785, 0.9141, 0.4619, 1.0, 0.4619, 0.9128, 0.4785, 0.9141, 0.479, 1.0, 0.467, 1.0, 0.4619, 1.0, 0.4785, 0.9141, 0.467, 1.0])
_ca = me_sm_city_construction_pipe_03a_md_001.color_attributes.new('PSKVTXCOL_0', 'BYTE_COLOR', 'CORNER')
_ca.data.foreach_set('color', [1.0, 0.0, 0.0, 1.0, 1.0, 0.0, 0.0, 1.0, 1.0, 0.0, 0.0, 1.0, 1.0, 0.0, 0.0, 1.0, 1.0, 0.0, 0.0, 1.0, 1.0, 0.0, 0.0, 1.0, 1.0, 0.0, 0.0, 1.0, 1.0, 0.0, 0.0, 1.0, 1.0, 0.0, 0.0, 1.0, 1.0, 0.0, 0.0, 1.0, 1.0, 0.0, 0.0, 1.0, 1.0, 0.0, 0.0, 1.0, 1.0, 0.0, 0.0, 1.0, 1.0, 0.0, 0.0, 1.0, 1.0, 0.0, 0.0, 1.0, 1.0, 0.0, 0.0, 1.0, 1.0, 0.0, 0.0, 1.0, 1.0, 0.0, 0.0, 1.0, 1.0, 0.0, 0.0, 1.0, 1.0, 0.0, 0.0, 1.0, 1.0, 0.0, 0.0, 1.0, 1.0, 0.0, 0.0, 1.0, 1.0, 0.0, 0.0, 1.0, 1.0, 0.0, 0.0, 1.0, 1.0, 0.0, 0.0, 1.0, 1.0, 0.0, 0.0, 1.0, 1.0, 0.0, 0.0, 1.0, 1.0, 0.0, 0.0, 1.0, 1.0, 0.0, 0.0, 1.0, 1.0, 0.0, 0.0, 1.0, 1.0, 0.0, 0.0, 1.0, 1.0, 0.0, 0.0, 1.0, 1.0, 0.0, 0.0, 1.0, 1.0, 0.0, 0.0, 1.0, 1.0, 0.0, 0.0, 1.0, 1.0, 0.0, 0.0, 1.0, 1.0, 0.0, 0.0, 1.0, 1.0, 0.0, 0.0, 1.0, 1.0, 0.0, 0.0, 1.0, 1.0, 0.0, 0.0, 1.0, 1.0, 0.0, 0.0, 1.0, 1.0, 0.0, 0.0, 1.0, 1.0, 0.0, 0.0, 1.0, 1.0, 0.0, 0.0, 1.0, 1.0, 0.0, 0.0, 1.0, 1.0, 0.0, 0.0, 1.0, 1.0, 0.0, 0.0, 1.0, 1.0, 0.0, 0.0, 1.0, 1.0, 0.0, 0.0, 1.0, 1.0, 0.0, 0.0, 1.0, 1.0, 0.0, 0.0, 1.0, 1.0, 0.0, 0.0, 1.0, 1.0, 0.0, 0.0, 1.0, 1.0, 0.0, 0.0, 1.0, 1.0, 0.0, 0.0, 1.0, 1.0, 0.0, 0.0, 1.0, 1.0, 0.0, 0.0, 1.0, 1.0, 0.0, 0.0, 1.0, 1.0, 0.0, 0.0, 1.0, 1.0, 0.0, 0.0, 1.0, 1.0, 0.0, 0.0, 1.0, 1.0, 0.0, 0.0, 1.0, 1.0, 0.0, 0.0, 1.0, 1.0, 0.0, 0.0, 1.0, 1.0, 0.0, 0.0, 1.0, 1.0, 0.0, 0.0, 1.0, 1.0, 0.0, 0.0, 1.0, 1.0, 0.0, 0.0, 1.0, 1.0, 0.0, 0.0, 1.0, 1.0, 0.0, 0.0, 1.0, 1.0, 0.0, 0.0, 1.0, 1.0, 0.0, 0.0, 1.0, 1.0, 0.0, 0.0, 1.0, 1.0, 0.0, 0.0, 1.0, 1.0, 0.0, 0.0, 1.0, 1.0, 0.0, 0.0, 1.0, 1.0, 0.0, 0.0, 1.0, 1.0, 0.0, 0.0, 1.0, 1.0, 0.0, 0.0, 1.0, 1.0, 0.0, 0.0, 1.0, 1.0, 0.0, 0.0, 1.0, 1.0, 0.0, 0.0, 1.0, 1.0, 0.0, 0.0, 1.0, 1.0, 0.0, 0.0, 1.0, 1.0, 0.0, 0.0, 1.0, 1.0, 0.0, 0.0, 1.0, 1.0, 0.0, 0.0, 1.0, 1.0, 0.0, 0.0, 1.0, 1.0, 0.0, 0.0, 1.0, 1.0, 0.0, 0.0, 1.0, 1.0, 0.0, 0.0, 1.0, 1.0, 0.0, 0.0, 1.0, 1.0, 0.0, 0.0, 1.0, 1.0, 0.0, 0.0, 1.0, 1.0, 0.0, 0.0, 1.0, 1.0, 0.0, 0.0, 1.0, 1.0, 0.0, 0.0, 1.0, 1.0, 0.0, 0.0, 1.0, 1.0, 0.0, 0.0, 1.0, 1.0, 0.0, 0.0, 1.0, 1.0, 0.0, 0.0, 1.0, 1.0, 0.0, 0.0, 1.0, 1.0, 0.0, 0.0, 1.0, 1.0, 0.0, 0.0, 1.0, 1.0, 0.0, 0.0, 1.0, 1.0, 0.0, 0.0, 1.0, 1.0, 0.0, 0.0, 1.0, 1.0, 0.0, 0.0, 1.0, 1.0, 0.0, 0.0, 1.0, 1.0, 0.0, 0.0, 1.0, 1.0, 0.0, 0.0, 1.0, 1.0, 0.0, 0.0, 1.0, 1.0, 0.0, 0.0, 1.0, 1.0, 0.0, 0.0, 1.0, 1.0, 0.0, 0.0, 1.0, 1.0, 0.0, 0.0, 1.0, 1.0, 0.0, 0.0, 1.0, 1.0, 0.0, 0.0, 1.0, 1.0, 0.0, 0.0, 1.0, 1.0, 0.0, 0.0, 1.0, 1.0, 0.0, 0.0, 1.0, 1.0, 0.0, 0.0, 1.0, 1.0, 0.0, 0.0, 1.0, 1.0, 0.0, 0.0, 1.0, 1.0, 0.0, 0.0, 1.0, 1.0, 0.0, 0.0, 1.0, 1.0, 0.0, 0.0, 1.0, 1.0, 0.0, 0.0, 1.0, 1.0, 0.0, 0.0, 1.0, 1.0, 0.0, 0.0, 1.0, 1.0, 0.0, 0.0, 1.0, 1.0, 0.0, 0.0, 1.0, 1.0, 0.0, 0.0, 1.0, 1.0, 0.0, 0.0, 1.0, 1.0, 0.0, 0.0, 1.0, 1.0, 0.0, 0.0, 1.0, 1.0, 0.0, 0.0, 1.0, 1.0, 0.0, 0.0, 1.0, 1.0, 0.0, 0.0, 1.0, 1.0, 0.0, 0.0, 1.0, 1.0, 0.0, 0.0, 1.0, 1.0, 0.0, 0.0, 1.0, 1.0, 0.0, 0.0, 1.0, 1.0, 0.0, 0.0, 1.0, 1.0, 0.0, 0.0, 1.0, 1.0, 0.0, 0.0, 1.0, 1.0, 0.0, 0.0, 1.0, 1.0, 0.0, 0.0, 1.0, 1.0, 0.0, 0.0, 1.0, 1.0, 0.0, 0.0, 1.0, 1.0, 0.0, 0.0, 1.0, 1.0, 0.0, 0.0, 1.0, 1.0, 0.0, 0.0, 1.0, 1.0, 0.0, 0.0, 1.0, 1.0, 0.0, 0.0, 1.0, 1.0, 0.0, 0.0, 1.0, 1.0, 0.0, 0.0, 1.0, 1.0, 0.0, 0.0, 1.0, 1.0, 0.0, 0.0, 1.0, 1.0, 0.0, 0.0, 1.0, 1.0, 0.0, 0.0, 1.0, 1.0, 0.0, 0.0, 1.0, 1.0, 0.0, 0.0, 1.0, 1.0, 0.0, 0.0, 1.0, 1.0, 0.0, 0.0, 1.0, 1.0, 0.0, 0.0, 1.0, 1.0, 0.0, 0.0, 1.0, 1.0, 0.0, 0.0, 1.0, 1.0, 0.0, 0.0, 1.0, 1.0, 0.0, 0.0, 1.0, 1.0, 0.0, 0.0, 1.0, 1.0, 0.0, 0.0, 1.0, 1.0, 0.0, 0.0, 1.0, 1.0, 0.0, 0.0, 1.0, 1.0, 0.0, 0.0, 1.0, 1.0, 0.0, 0.0, 1.0, 1.0, 0.0, 0.0, 1.0, 1.0, 0.0, 0.0, 1.0, 1.0, 0.0, 0.0, 1.0, 1.0, 0.0, 0.0, 1.0, 1.0, 0.0, 0.0, 1.0, 1.0, 0.0, 0.0, 1.0, 1.0, 0.0, 0.0, 1.0, 1.0, 0.0, 0.0, 1.0, 1.0, 0.0, 0.0, 1.0, 1.0, 0.0, 0.0, 1.0, 1.0, 0.0, 0.0, 1.0, 1.0, 0.0, 0.0, 1.0, 1.0, 0.0, 0.0, 1.0, 1.0, 0.0, 0.0, 1.0, 1.0, 0.0, 0.0, 1.0, 1.0, 0.0, 0.0, 1.0, 1.0, 0.0, 0.0, 1.0, 1.0, 0.0, 0.0, 1.0, 1.0, 0.0, 0.0, 1.0, 1.0, 0.0, 0.0, 1.0, 1.0, 0.0, 0.0, 1.0, 1.0, 0.0, 0.0, 1.0, 1.0, 0.0, 0.0, 1.0, 1.0, 0.0, 0.0, 1.0, 1.0, 0.0, 0.0, 1.0, 1.0, 0.0, 0.0, 1.0, 1.0, 0.0, 0.0, 1.0, 1.0, 0.0, 0.0, 1.0, 1.0, 0.0, 0.0, 1.0, 1.0, 0.0, 0.0, 1.0, 1.0, 0.0, 0.0, 1.0, 1.0, 0.0, 0.0, 1.0, 1.0, 0.0, 0.0, 1.0, 1.0, 0.0, 0.0, 1.0, 1.0, 0.0, 0.0, 1.0, 1.0, 0.0, 0.0, 1.0, 1.0, 0.0, 0.0, 1.0, 1.0, 0.0, 0.0, 1.0, 1.0, 0.0, 0.0, 1.0, 1.0, 0.0, 0.0, 1.0, 1.0, 0.0, 0.0, 1.0, 1.0, 0.0, 0.0, 1.0, 1.0, 0.0, 0.0, 1.0, 1.0, 0.0, 0.0, 1.0, 1.0, 0.0, 0.0, 1.0, 1.0, 0.0, 0.0, 1.0, 1.0, 0.0, 0.0, 1.0, 1.0, 0.0, 0.0, 1.0, 1.0, 0.0, 0.0, 1.0, 1.0, 0.0, 0.0, 1.0, 1.0, 0.0, 0.0, 1.0, 1.0, 0.0, 0.0, 1.0, 1.0, 0.0, 0.0, 1.0, 1.0, 0.0, 0.0, 1.0, 1.0, 0.0, 0.0, 1.0, 1.0, 0.0, 0.0, 1.0, 1.0, 0.0, 0.0, 1.0, 1.0, 0.0, 0.0, 1.0, 1.0, 0.0, 0.0, 1.0, 1.0, 0.0, 0.0, 1.0, 1.0, 0.0, 0.0, 1.0, 1.0, 0.0, 0.0, 1.0, 1.0, 0.0, 0.0, 1.0, 1.0, 0.0, 0.0, 1.0, 1.0, 0.0, 0.0, 1.0, 1.0, 0.0, 0.0, 1.0, 1.0, 0.0, 0.0, 1.0, 1.0, 0.0, 0.0, 1.0, 1.0, 0.0, 0.0, 1.0, 1.0, 0.0, 0.0, 1.0, 1.0, 0.0, 0.0, 1.0, 1.0, 0.0, 0.0, 1.0, 1.0, 0.0, 0.0, 1.0, 1.0, 0.0, 0.0, 1.0, 1.0, 0.0, 0.0, 1.0, 1.0, 0.0, 0.0, 1.0, 1.0, 0.0, 0.0, 1.0, 1.0, 0.0, 0.0, 1.0, 1.0, 0.0, 0.0, 1.0, 1.0, 0.0, 0.0, 1.0, 1.0, 0.0, 0.0, 1.0, 1.0, 0.0, 0.0, 1.0, 1.0, 0.0, 0.0, 1.0, 1.0, 0.0, 0.0, 1.0, 1.0, 0.0, 0.0, 1.0, 1.0, 0.0, 0.0, 1.0, 1.0, 0.0, 0.0, 1.0, 1.0, 0.0, 0.0, 1.0, 1.0, 0.0, 0.0, 1.0, 1.0, 0.0, 0.0, 1.0, 1.0, 0.0, 0.0, 1.0, 1.0, 0.0, 0.0, 1.0, 1.0, 0.0, 0.0, 1.0, 1.0, 0.0, 0.0, 1.0, 1.0, 0.0, 0.0, 1.0, 1.0, 0.0, 0.0, 1.0, 1.0, 0.0, 0.0, 1.0, 1.0, 0.0, 0.0, 1.0, 1.0, 0.0, 0.0, 1.0, 1.0, 0.0, 0.0, 1.0, 1.0, 0.0, 0.0, 1.0, 1.0, 0.0, 0.0, 1.0, 1.0, 0.0, 0.0, 1.0, 1.0, 0.0, 0.0, 1.0, 1.0, 0.0, 0.0, 1.0, 1.0, 0.0, 0.0, 1.0, 1.0, 0.0, 0.0, 1.0, 1.0, 0.0, 0.0, 1.0, 1.0, 0.0, 0.0, 1.0, 1.0, 0.0, 0.0, 1.0, 1.0, 0.0, 0.0, 1.0, 1.0, 0.0, 0.0, 1.0, 1.0, 0.0, 0.0, 1.0, 1.0, 0.0, 0.0, 1.0, 1.0, 0.0, 0.0, 1.0, 1.0, 0.0, 0.0, 1.0, 1.0, 0.0, 0.0, 1.0, 1.0, 0.0, 0.0, 1.0, 1.0, 0.0, 0.0, 1.0, 1.0, 0.0, 0.0, 1.0, 1.0, 0.0, 0.0, 1.0, 1.0, 0.0, 0.0, 1.0, 1.0, 0.0, 0.0, 1.0, 1.0, 0.0, 0.0, 1.0, 1.0, 0.0, 0.0, 1.0, 1.0, 0.0, 0.0, 1.0, 1.0, 0.0, 0.0, 1.0, 1.0, 0.0, 0.0, 1.0, 1.0, 0.0, 0.0, 1.0, 1.0, 0.0, 0.0, 1.0, 1.0, 0.0, 0.0, 1.0, 1.0, 0.0, 0.0, 1.0, 1.0, 0.0, 0.0, 1.0, 1.0, 0.0, 0.0, 1.0, 1.0, 0.0, 0.0, 1.0, 1.0, 0.0, 0.0, 1.0, 1.0, 0.0, 0.0, 1.0, 1.0, 0.0, 0.0, 1.0, 1.0, 0.0, 0.0, 1.0, 1.0, 0.0, 0.0, 1.0, 1.0, 0.0, 0.0, 1.0, 1.0, 0.0, 0.0, 1.0, 1.0, 0.0, 0.0, 1.0, 1.0, 0.0, 0.0, 1.0, 1.0, 0.0, 0.0, 1.0, 1.0, 0.0, 0.0, 1.0, 1.0, 0.0, 0.0, 1.0, 1.0, 0.0, 0.0, 1.0, 1.0, 0.0, 0.0, 1.0, 1.0, 0.0, 0.0, 1.0, 1.0, 0.0, 0.0, 1.0, 1.0, 0.0, 0.0, 1.0, 1.0, 0.0, 0.0, 1.0, 1.0, 0.0, 0.0, 1.0, 1.0, 0.0, 0.0, 1.0, 1.0, 0.0, 0.0, 1.0, 1.0, 0.0, 0.0, 1.0, 1.0, 0.0, 0.0, 1.0, 1.0, 0.0, 0.0, 1.0, 1.0, 0.0, 0.0, 1.0, 1.0, 0.0, 0.0, 1.0, 1.0, 0.0, 0.0, 1.0, 1.0, 0.0, 0.0, 1.0, 1.0, 0.0, 0.0, 1.0, 1.0, 0.0, 0.0, 1.0, 1.0, 0.0, 0.0, 1.0, 1.0, 0.0, 0.0, 1.0, 1.0, 0.0, 0.0, 1.0, 1.0, 0.0, 0.0, 1.0, 1.0, 0.0, 0.0, 1.0, 1.0, 0.0, 0.0, 1.0, 1.0, 0.0, 0.0, 1.0, 1.0, 0.0, 0.0, 1.0, 1.0, 0.0, 0.0, 1.0, 1.0, 0.0, 0.0, 1.0, 1.0, 0.0, 0.0, 1.0, 1.0, 0.0, 0.0, 1.0, 1.0, 0.0, 0.0, 1.0, 1.0, 0.0, 0.0, 1.0, 1.0, 0.0, 0.0, 1.0, 1.0, 0.0, 0.0, 1.0, 1.0, 0.0, 0.0, 1.0, 1.0, 0.0, 0.0, 1.0, 1.0, 0.0, 0.0, 1.0, 1.0, 0.0, 0.0, 1.0, 1.0, 0.0, 0.0, 1.0, 1.0, 0.0, 0.0, 1.0, 1.0, 0.0, 0.0, 1.0, 1.0, 0.0, 0.0, 1.0, 1.0, 0.0, 0.0, 1.0, 1.0, 0.0, 0.0, 1.0, 1.0, 0.0, 0.0, 1.0, 1.0, 0.0, 0.0, 1.0, 1.0, 0.0, 0.0, 1.0, 1.0, 0.0, 0.0, 1.0, 1.0, 0.0, 0.0, 1.0, 1.0, 0.0, 0.0, 1.0, 1.0, 0.0, 0.0, 1.0, 1.0, 0.0, 0.0, 1.0, 1.0, 0.0, 0.0, 1.0, 1.0, 0.0, 0.0, 1.0, 1.0, 0.0, 0.0, 1.0, 1.0, 0.0, 0.0, 1.0, 1.0, 0.0, 0.0, 1.0, 1.0, 0.0, 0.0, 1.0, 1.0, 0.0, 0.0, 1.0, 1.0, 0.0, 0.0, 1.0, 1.0, 0.0, 0.0, 1.0, 1.0, 0.0, 0.0, 1.0, 1.0, 0.0, 0.0, 1.0, 1.0, 0.0, 0.0, 1.0, 1.0, 0.0, 0.0, 1.0, 1.0, 0.0, 0.0, 1.0, 1.0, 0.0, 0.0, 1.0, 1.0, 0.0, 0.0, 1.0, 1.0, 0.0, 0.0, 1.0, 1.0, 0.0, 0.0, 1.0, 1.0, 0.0, 0.0, 1.0, 1.0, 0.0, 0.0, 1.0, 1.0, 0.0, 0.0, 1.0, 1.0, 0.0, 0.0, 1.0, 1.0, 0.0, 0.0, 1.0, 1.0, 0.0, 0.0, 1.0, 1.0, 0.0, 0.0, 1.0, 1.0, 0.0, 0.0, 1.0, 1.0, 0.0, 0.0, 1.0, 1.0, 0.0, 0.0, 1.0, 1.0, 0.0, 0.0, 1.0, 1.0, 0.0, 0.0, 1.0, 1.0, 0.0, 0.0, 1.0, 1.0, 0.0, 0.0, 1.0, 1.0, 0.0, 0.0, 1.0, 1.0, 0.0, 0.0, 1.0, 1.0, 0.0, 0.0, 1.0, 1.0, 0.0, 0.0, 1.0, 1.0, 0.0, 0.0, 1.0, 1.0, 0.0, 0.0, 1.0, 1.0, 0.0, 0.0, 1.0, 1.0, 0.0, 0.0, 1.0, 1.0, 0.0, 0.0, 1.0, 1.0, 0.0, 0.0, 1.0, 1.0, 0.0, 0.0, 1.0, 1.0, 0.0, 0.0, 1.0, 1.0, 0.0, 0.0, 1.0, 1.0, 0.0, 0.0, 1.0, 1.0, 0.0, 0.0, 1.0, 1.0, 0.0, 0.0, 1.0, 1.0, 0.0, 0.0, 1.0, 1.0, 0.0, 0.0, 1.0, 1.0, 0.0, 0.0, 1.0, 1.0, 0.0, 0.0, 1.0, 1.0, 0.0, 0.0, 1.0, 1.0, 0.0, 0.0, 1.0, 1.0, 0.0, 0.0, 1.0, 1.0, 0.0, 0.0, 1.0, 1.0, 0.0, 0.0, 1.0, 1.0, 0.0, 0.0, 1.0, 1.0, 0.0, 0.0, 1.0, 1.0, 0.0, 0.0, 1.0, 1.0, 0.0, 0.0, 1.0, 1.0, 0.0, 0.0, 1.0, 1.0, 0.0, 0.0, 1.0, 1.0, 0.0, 0.0, 1.0, 1.0, 0.0, 0.0, 1.0, 1.0, 0.0, 0.0, 1.0, 1.0, 0.0, 0.0, 1.0, 1.0, 0.0, 0.0, 1.0, 1.0, 0.0, 0.0, 1.0, 1.0, 0.0, 0.0, 1.0, 1.0, 0.0, 0.0, 1.0, 1.0, 0.0, 0.0, 1.0, 1.0, 0.0, 0.0, 1.0, 1.0, 0.0, 0.0, 1.0, 1.0, 0.0, 0.0, 1.0, 1.0, 0.0, 0.0, 1.0, 1.0, 0.0, 0.0, 1.0, 1.0, 0.0, 0.0, 1.0, 1.0, 0.0, 0.0, 1.0, 1.0, 0.0, 0.0, 1.0, 1.0, 0.0, 0.0, 1.0, 1.0, 0.0, 0.0, 1.0, 1.0, 0.0, 0.0, 1.0, 1.0, 0.0, 0.0, 1.0, 1.0, 0.0, 0.0, 1.0, 1.0, 0.0, 0.0, 1.0, 1.0, 0.0, 0.0, 1.0, 1.0, 0.0, 0.0, 1.0, 1.0, 0.0, 0.0, 1.0, 1.0, 0.0, 0.0, 1.0, 1.0, 0.0, 0.0, 1.0, 1.0, 0.0, 0.0, 1.0, 1.0, 0.0, 0.0, 1.0, 1.0, 0.0, 0.0, 1.0, 1.0, 0.0, 0.0, 1.0, 1.0, 0.0, 0.0, 1.0, 1.0, 0.0, 0.0, 1.0, 1.0, 0.0, 0.0, 1.0, 1.0, 0.0, 0.0, 1.0, 1.0, 0.0, 0.0, 1.0, 1.0, 0.0, 0.0, 1.0, 1.0, 0.0, 0.0, 1.0, 1.0, 0.0, 0.0, 1.0, 1.0, 0.0, 0.0, 1.0, 1.0, 0.0, 0.0, 1.0, 1.0, 0.0, 0.0, 1.0, 1.0, 0.0, 0.0, 1.0, 1.0, 0.0, 0.0, 1.0, 1.0, 0.0, 0.0, 1.0, 1.0, 0.0, 0.0, 1.0, 1.0, 0.0, 0.0, 1.0, 1.0, 0.0, 0.0, 1.0, 1.0, 0.0, 0.0, 1.0, 1.0, 0.0, 0.0, 1.0, 1.0, 0.0, 0.0, 1.0, 1.0, 0.0, 0.0, 1.0, 1.0, 0.0, 0.0, 1.0, 1.0, 0.0, 0.0, 1.0, 1.0, 0.0, 0.0, 1.0, 1.0, 0.0, 0.0, 1.0, 1.0, 0.0, 0.0, 1.0, 1.0, 0.0, 0.0, 1.0, 1.0, 0.0, 0.0, 1.0, 1.0, 0.0, 0.0, 1.0, 1.0, 0.0, 0.0, 1.0, 1.0, 0.0, 0.0, 1.0, 1.0, 0.0, 0.0, 1.0, 1.0, 0.0, 0.0, 1.0, 1.0, 0.0, 0.0, 1.0, 1.0, 0.0, 0.0, 1.0, 1.0, 0.0, 0.0, 1.0, 1.0, 0.0, 0.0, 1.0, 1.0, 0.0, 0.0, 1.0, 1.0, 0.0, 0.0, 1.0, 1.0, 0.0, 0.0, 1.0, 1.0, 0.0, 0.0, 1.0, 1.0, 0.0, 0.0, 1.0, 1.0, 0.0, 0.0, 1.0, 1.0, 0.0, 0.0, 1.0, 1.0, 0.0, 0.0, 1.0, 1.0, 0.0, 0.0, 1.0, 1.0, 0.0, 0.0, 1.0, 1.0, 0.0, 0.0, 1.0, 1.0, 0.0, 0.0, 1.0, 1.0, 0.0, 0.0, 1.0, 1.0, 0.0, 0.0, 1.0, 1.0, 0.0, 0.0, 1.0, 1.0, 0.0, 0.0, 1.0, 1.0, 0.0, 0.0, 1.0, 1.0, 0.0, 0.0, 1.0, 1.0, 0.0, 0.0, 1.0, 1.0, 0.0, 0.0, 1.0, 1.0, 0.0, 0.0, 1.0, 1.0, 0.0, 0.0, 1.0, 1.0, 0.0, 0.0, 1.0, 1.0, 0.0, 0.0, 1.0, 1.0, 0.0, 0.0, 1.0, 1.0, 0.0, 0.0, 1.0, 1.0, 0.0, 0.0, 1.0, 1.0, 0.0, 0.0, 1.0, 1.0, 0.0, 0.0, 1.0, 1.0, 0.0, 0.0, 1.0, 1.0, 0.0, 0.0, 1.0, 1.0, 0.0, 0.0, 1.0, 1.0, 0.0, 0.0, 1.0, 1.0, 0.0, 0.0, 1.0, 1.0, 0.0, 0.0, 1.0, 1.0, 0.0, 0.0, 1.0, 1.0, 0.0, 0.0, 1.0, 1.0, 0.0, 0.0, 1.0, 1.0, 0.0, 0.0, 1.0, 1.0, 0.0, 0.0, 1.0, 1.0, 0.0, 0.0, 1.0, 1.0, 0.0, 0.0, 1.0, 1.0, 0.0, 0.0, 1.0, 1.0, 0.0, 0.0, 1.0, 1.0, 0.0, 0.0, 1.0, 1.0, 0.0, 0.0, 1.0, 1.0, 0.0, 0.0, 1.0, 1.0, 0.0, 0.0, 1.0, 1.0, 0.0, 0.0, 1.0, 1.0, 0.0, 0.0, 1.0, 1.0, 0.0, 0.0, 1.0, 1.0, 0.0, 0.0, 1.0, 1.0, 0.0, 0.0, 1.0, 1.0, 0.0, 0.0, 1.0, 1.0, 0.0, 0.0, 1.0, 1.0, 0.0, 0.0, 1.0, 1.0, 0.0, 0.0, 1.0, 1.0, 0.0, 0.0, 1.0, 1.0, 0.0, 0.0, 1.0, 1.0, 0.0, 0.0, 1.0, 1.0, 0.0, 0.0, 1.0, 1.0, 0.0, 0.0, 1.0, 1.0, 0.0, 0.0, 1.0, 1.0, 0.0, 0.0, 1.0, 1.0, 0.0, 0.0, 1.0, 1.0, 0.0, 0.0, 1.0, 1.0, 0.0, 0.0, 1.0, 1.0, 0.0, 0.0, 1.0, 1.0, 0.0, 0.0, 1.0, 1.0, 0.0, 0.0, 1.0, 1.0, 0.0, 0.0, 1.0, 1.0, 0.0, 0.0, 1.0, 1.0, 0.0, 0.0, 1.0, 1.0, 0.0, 0.0, 1.0, 1.0, 0.0, 0.0, 1.0, 1.0, 0.0, 0.0, 1.0, 1.0, 0.0, 0.0, 1.0, 1.0, 0.0, 0.0, 1.0, 1.0, 0.0, 0.0, 1.0, 1.0, 0.0, 0.0, 1.0, 1.0, 0.0, 0.0, 1.0, 1.0, 0.0, 0.0, 1.0, 1.0, 0.0, 0.0, 1.0, 1.0, 0.0, 0.0, 1.0, 1.0, 0.0, 0.0, 1.0, 1.0, 0.0, 0.0, 1.0, 1.0, 0.0, 0.0, 1.0, 1.0, 0.0, 0.0, 1.0, 1.0, 0.0, 0.0, 1.0, 1.0, 0.0, 0.0, 1.0, 1.0, 0.0, 0.0, 1.0, 1.0, 0.0, 0.0, 1.0, 1.0, 0.0, 0.0, 1.0, 1.0, 0.0, 0.0, 1.0, 1.0, 0.0, 0.0, 1.0, 1.0, 0.0, 0.0, 1.0, 1.0, 0.0, 0.0, 1.0, 1.0, 0.0, 0.0, 1.0, 1.0, 0.0, 0.0, 1.0, 1.0, 0.0, 0.0, 1.0, 1.0, 0.0, 0.0, 1.0, 1.0, 0.0, 0.0, 1.0, 1.0, 0.0, 0.0, 1.0, 1.0, 0.0, 0.0, 1.0, 1.0, 0.0, 0.0, 1.0, 1.0, 0.0, 0.0, 1.0, 1.0, 0.0, 0.0, 1.0, 1.0, 0.0, 0.0, 1.0, 1.0, 0.0, 0.0, 1.0, 1.0, 0.0, 0.0, 1.0, 1.0, 0.0, 0.0, 1.0, 1.0, 0.0, 0.0, 1.0, 1.0, 0.0, 0.0, 1.0, 1.0, 0.0, 0.0, 1.0, 1.0, 0.0, 0.0, 1.0, 1.0, 0.0, 0.0, 1.0, 1.0, 0.0, 0.0, 1.0, 1.0, 0.0, 0.0, 1.0, 1.0, 0.0, 0.0, 1.0, 1.0, 0.0, 0.0, 1.0, 1.0, 0.0, 0.0, 1.0, 1.0, 0.0, 0.0, 1.0, 1.0, 0.0, 0.0, 1.0, 1.0, 0.0, 0.0, 1.0, 1.0, 0.0, 0.0, 1.0, 1.0, 0.0, 0.0, 1.0, 1.0, 0.0, 0.0, 1.0, 1.0, 0.0, 0.0, 1.0, 1.0, 0.0, 0.0, 1.0, 1.0, 0.0, 0.0, 1.0, 1.0, 0.0, 0.0, 1.0, 1.0, 0.0, 0.0, 1.0, 1.0, 0.0, 0.0, 1.0, 1.0, 0.0, 0.0, 1.0, 1.0, 0.0, 0.0, 1.0, 1.0, 0.0, 0.0, 1.0, 1.0, 0.0, 0.0, 1.0, 1.0, 0.0, 0.0, 1.0, 1.0, 0.0, 0.0, 1.0, 1.0, 0.0, 0.0, 1.0, 1.0, 0.0, 0.0, 1.0, 1.0, 0.0, 0.0, 1.0, 1.0, 0.0, 0.0, 1.0, 1.0, 0.0, 0.0, 1.0, 1.0, 0.0, 0.0, 1.0, 1.0, 0.0, 0.0, 1.0, 1.0, 0.0, 0.0, 1.0, 1.0, 0.0, 0.0, 1.0, 1.0, 0.0, 0.0, 1.0, 1.0, 0.0, 0.0, 1.0, 1.0, 0.0, 0.0, 1.0, 1.0, 0.0, 0.0, 1.0, 1.0, 0.0, 0.0, 1.0, 1.0, 0.0, 0.0, 1.0, 1.0, 0.0, 0.0, 1.0, 1.0, 0.0, 0.0, 1.0, 1.0, 0.0, 0.0, 1.0, 1.0, 0.0, 0.0, 1.0, 1.0, 0.0, 0.0, 1.0, 1.0, 0.0, 0.0, 1.0, 1.0, 0.0, 0.0, 1.0, 1.0, 0.0, 0.0, 1.0, 1.0, 0.0, 0.0, 1.0, 1.0, 0.0, 0.0, 1.0, 1.0, 0.0, 0.0, 1.0, 1.0, 0.0, 0.0, 1.0, 1.0, 0.0, 0.0, 1.0, 1.0, 0.0, 0.0, 1.0, 1.0, 0.0, 0.0, 1.0, 1.0, 0.0, 0.0, 1.0, 1.0, 0.0, 0.0, 1.0, 1.0, 0.0, 0.0, 1.0, 1.0, 0.0, 0.0, 1.0, 1.0, 0.0, 0.0, 1.0, 1.0, 0.0, 0.0, 1.0, 1.0, 0.0, 0.0, 1.0, 1.0, 0.0, 0.0, 1.0, 1.0, 0.0, 0.0, 1.0, 1.0, 0.0, 0.0, 1.0, 1.0, 0.0, 0.0, 1.0, 1.0, 0.0, 0.0, 1.0, 1.0, 0.0, 0.0, 1.0, 1.0, 0.0, 0.0, 1.0, 1.0, 0.0, 0.0, 1.0, 1.0, 0.0, 0.0, 1.0, 1.0, 0.0, 0.0, 1.0, 1.0, 0.0, 0.0, 1.0, 1.0, 0.0, 0.0, 1.0, 1.0, 0.0, 0.0, 1.0, 1.0, 0.0, 0.0, 1.0, 1.0, 0.0, 0.0, 1.0, 1.0, 0.0, 0.0, 1.0, 1.0, 0.0, 0.0, 1.0, 1.0, 0.0, 0.0, 1.0, 1.0, 0.0, 0.0, 1.0, 1.0, 0.0, 0.0, 1.0, 1.0, 0.0, 0.0, 1.0, 1.0, 0.0, 0.0, 1.0, 1.0, 0.0, 0.0, 1.0, 1.0, 0.0, 0.0, 1.0, 1.0, 0.0, 0.0, 1.0, 1.0, 0.0, 0.0, 1.0, 1.0, 0.0, 0.0, 1.0, 1.0, 0.0, 0.0, 1.0, 1.0, 0.0, 0.0, 1.0, 1.0, 0.0, 0.0, 1.0, 1.0, 0.0, 0.0, 1.0, 1.0, 0.0, 0.0, 1.0, 1.0, 0.0, 0.0, 1.0, 1.0, 0.0, 0.0, 1.0, 1.0, 0.0, 0.0, 1.0, 1.0, 0.0, 0.0, 1.0, 1.0, 0.0, 0.0, 1.0, 1.0, 0.0, 0.0, 1.0, 1.0, 0.0, 0.0, 1.0, 1.0, 0.0, 0.0, 1.0, 1.0, 0.0, 0.0, 1.0, 1.0, 0.0, 0.0, 1.0, 1.0, 0.0, 0.0, 1.0, 1.0, 0.0, 0.0, 1.0, 1.0, 0.0, 0.0, 1.0, 1.0, 0.0, 0.0, 1.0, 1.0, 0.0, 0.0, 1.0, 1.0, 0.0, 0.0, 1.0, 1.0, 0.0, 0.0, 1.0, 1.0, 0.0, 0.0, 1.0, 1.0, 0.0, 0.0, 1.0, 1.0, 0.0, 0.0, 1.0, 1.0, 0.0, 0.0, 1.0, 1.0, 0.0, 0.0, 1.0, 1.0, 0.0, 0.0, 1.0, 1.0, 0.0, 0.0, 1.0, 1.0, 0.0, 0.0, 1.0, 1.0, 0.0, 0.0, 1.0, 1.0, 0.0, 0.0, 1.0, 1.0, 0.0, 0.0, 1.0, 1.0, 0.0, 0.0, 1.0, 1.0, 0.0, 0.0, 1.0, 1.0, 0.0, 0.0, 1.0, 1.0, 0.0, 0.0, 1.0, 1.0, 0.0, 0.0, 1.0, 1.0, 0.0, 0.0, 1.0, 1.0, 0.0, 0.0, 1.0, 1.0, 0.0, 0.0, 1.0, 1.0, 0.0, 0.0, 1.0, 1.0, 0.0, 0.0, 1.0, 1.0, 0.0, 0.0, 1.0, 1.0, 0.0, 0.0, 1.0, 1.0, 0.0, 0.0, 1.0, 1.0, 0.0, 0.0, 1.0, 1.0, 0.0, 0.0, 1.0, 1.0, 0.0, 0.0, 1.0, 1.0, 0.0, 0.0, 1.0, 1.0, 0.0, 0.0, 1.0, 1.0, 0.0, 0.0, 1.0, 1.0, 0.0, 0.0, 1.0, 1.0, 0.0, 0.0, 1.0, 1.0, 0.0, 0.0, 1.0, 1.0, 0.0, 0.0, 1.0, 1.0, 0.0, 0.0, 1.0, 1.0, 0.0, 0.0, 1.0, 1.0, 0.0, 0.0, 1.0, 1.0, 0.0, 0.0, 1.0, 1.0, 0.0, 0.0, 1.0, 1.0, 0.0, 0.0, 1.0, 1.0, 0.0, 0.0, 1.0, 1.0, 0.0, 0.0, 1.0, 1.0, 0.0, 0.0, 1.0, 1.0, 0.0, 0.0, 1.0, 1.0, 0.0, 0.0, 1.0, 1.0, 0.0, 0.0, 1.0, 1.0, 0.0, 0.0, 1.0, 1.0, 0.0, 0.0, 1.0, 1.0, 0.0, 0.0, 1.0, 1.0, 0.0, 0.0, 1.0, 1.0, 0.0, 0.0, 1.0, 1.0, 0.0, 0.0, 1.0, 1.0, 0.0, 0.0, 1.0, 1.0, 0.0, 0.0, 1.0, 1.0, 0.0, 0.0, 1.0, 1.0, 0.0, 0.0, 1.0, 1.0, 0.0, 0.0, 1.0, 1.0, 0.0, 0.0, 1.0, 1.0, 0.0, 0.0, 1.0, 1.0, 0.0, 0.0, 1.0, 1.0, 0.0, 0.0, 1.0, 1.0, 0.0, 0.0, 1.0, 1.0, 0.0, 0.0, 1.0, 1.0, 0.0, 0.0, 1.0, 1.0, 0.0, 0.0, 1.0, 1.0, 0.0, 0.0, 1.0, 1.0, 0.0, 0.0, 1.0, 1.0, 0.0, 0.0, 1.0, 1.0, 0.0, 0.0, 1.0, 1.0, 0.0, 0.0, 1.0, 1.0, 0.0, 0.0, 1.0, 1.0, 0.0, 0.0, 1.0, 1.0, 0.0, 0.0, 1.0, 1.0, 0.0, 0.0, 1.0, 1.0, 0.0, 0.0, 1.0, 1.0, 0.0, 0.0, 1.0, 1.0, 0.0, 0.0, 1.0, 1.0, 0.0, 0.0, 1.0, 1.0, 0.0, 0.0, 1.0, 1.0, 0.0, 0.0, 1.0, 1.0, 0.0, 0.0, 1.0, 1.0, 0.0, 0.0, 1.0, 1.0, 0.0, 0.0, 1.0, 1.0, 0.0, 0.0, 1.0, 1.0, 0.0, 0.0, 1.0, 1.0, 0.0, 0.0, 1.0, 1.0, 0.0, 0.0, 1.0, 1.0, 0.0, 0.0, 1.0, 1.0, 0.0, 0.0, 1.0, 1.0, 0.0, 0.0, 1.0, 1.0, 0.0, 0.0, 1.0, 1.0, 0.0, 0.0, 1.0, 1.0, 0.0, 0.0, 1.0, 1.0, 0.0, 0.0, 1.0, 1.0, 0.0, 0.0, 1.0, 1.0, 0.0, 0.0, 1.0, 1.0, 0.0, 0.0, 1.0, 1.0, 0.0, 0.0, 1.0, 1.0, 0.0, 0.0, 1.0, 1.0, 0.0, 0.0, 1.0, 1.0, 0.0, 0.0, 1.0, 1.0, 0.0, 0.0, 1.0, 1.0, 0.0, 0.0, 1.0, 1.0, 0.0, 0.0, 1.0, 1.0, 0.0, 0.0, 1.0, 1.0, 0.0, 0.0, 1.0, 1.0, 0.0, 0.0, 1.0, 1.0, 0.0, 0.0, 1.0, 1.0, 0.0, 0.0, 1.0, 1.0, 0.0, 0.0, 1.0, 1.0, 0.0, 0.0, 1.0, 1.0, 0.0, 0.0, 1.0, 1.0, 0.0, 0.0, 1.0, 1.0, 0.0, 0.0, 1.0, 1.0, 0.0, 0.0, 1.0, 1.0, 0.0, 0.0, 1.0, 1.0, 0.0, 0.0, 1.0, 1.0, 0.0, 0.0, 1.0, 1.0, 0.0, 0.0, 1.0, 1.0, 0.0, 0.0, 1.0, 1.0, 0.0, 0.0, 1.0, 1.0, 0.0, 0.0, 1.0, 1.0, 0.0, 0.0, 1.0, 1.0, 0.0, 0.0, 1.0, 1.0, 0.0, 0.0, 1.0, 1.0, 0.0, 0.0, 1.0, 1.0, 0.0, 0.0, 1.0, 1.0, 0.0, 0.0, 1.0, 1.0, 0.0, 0.0, 1.0, 1.0, 0.0, 0.0, 1.0, 1.0, 0.0, 0.0, 1.0, 1.0, 0.0, 0.0, 1.0, 1.0, 0.0, 0.0, 1.0, 1.0, 0.0, 0.0, 1.0, 1.0, 0.0, 0.0, 1.0, 1.0, 0.0, 0.0, 1.0, 1.0, 0.0, 0.0, 1.0, 1.0, 0.0, 0.0, 1.0, 1.0, 0.0, 0.0, 1.0, 1.0, 0.0, 0.0, 1.0, 1.0, 0.0, 0.0, 1.0, 1.0, 0.0, 0.0, 1.0, 1.0, 0.0, 0.0, 1.0, 1.0, 0.0, 0.0, 1.0, 1.0, 0.0, 0.0, 1.0, 1.0, 0.0, 0.0, 1.0, 1.0, 0.0, 0.0, 1.0, 1.0, 0.0, 0.0, 1.0, 1.0, 0.0, 0.0, 1.0, 1.0, 0.0, 0.0, 1.0, 1.0, 0.0, 0.0, 1.0, 1.0, 0.0, 0.0, 1.0, 1.0, 0.0, 0.0, 1.0, 1.0, 0.0, 0.0, 1.0, 1.0, 0.0, 0.0, 1.0, 1.0, 0.0, 0.0, 1.0, 1.0, 0.0, 0.0, 1.0, 1.0, 0.0, 0.0, 1.0, 1.0, 0.0, 0.0, 1.0, 1.0, 0.0, 0.0, 1.0, 1.0, 0.0, 0.0, 1.0, 1.0, 0.0, 0.0, 1.0, 1.0, 0.0, 0.0, 1.0, 1.0, 0.0, 0.0, 1.0, 1.0, 0.0, 0.0, 1.0, 1.0, 0.0, 0.0, 1.0, 1.0, 0.0, 0.0, 1.0, 1.0, 0.0, 0.0, 1.0, 1.0, 0.0, 0.0, 1.0, 1.0, 0.0, 0.0, 1.0, 1.0, 0.0, 0.0, 1.0, 1.0, 0.0, 0.0, 1.0, 1.0, 0.0, 0.0, 1.0, 1.0, 0.0, 0.0, 1.0, 1.0, 0.0, 0.0, 1.0, 1.0, 0.0, 0.0, 1.0, 1.0, 0.0, 0.0, 1.0, 1.0, 0.0, 0.0, 1.0, 1.0, 0.0, 0.0, 1.0, 1.0, 0.0, 0.0, 1.0, 1.0, 0.0, 0.0, 1.0, 1.0, 0.0, 0.0, 1.0, 1.0, 0.0, 0.0, 1.0, 1.0, 0.0, 0.0, 1.0, 1.0, 0.0, 0.0, 1.0, 1.0, 0.0, 0.0, 1.0, 1.0, 0.0, 0.0, 1.0, 1.0, 0.0, 0.0, 1.0, 1.0, 0.0, 0.0, 1.0, 1.0, 0.0, 0.0, 1.0, 1.0, 0.0, 0.0, 1.0, 1.0, 0.0, 0.0, 1.0, 1.0, 0.0, 0.0, 1.0, 1.0, 0.0, 0.0, 1.0, 1.0, 0.0, 0.0, 1.0, 1.0, 0.0, 0.0, 1.0, 1.0, 0.0, 0.0, 1.0, 1.0, 0.0, 0.0, 1.0, 1.0, 0.0, 0.0, 1.0, 1.0, 0.0, 0.0, 1.0, 1.0, 0.0, 0.0, 1.0, 1.0, 0.0, 0.0, 1.0, 1.0, 0.0, 0.0, 1.0, 1.0, 0.0, 0.0, 1.0, 1.0, 0.0, 0.0, 1.0, 1.0, 0.0, 0.0, 1.0, 1.0, 0.0, 0.0, 1.0, 1.0, 0.0, 0.0, 1.0, 1.0, 0.0, 0.0, 1.0, 1.0, 0.0, 0.0, 1.0, 1.0, 0.0, 0.0, 1.0, 1.0, 0.0, 0.0, 1.0, 1.0, 0.0, 0.0, 1.0, 1.0, 0.0, 0.0, 1.0, 1.0, 0.0, 0.0, 1.0, 1.0, 0.0, 0.0, 1.0, 1.0, 0.0, 0.0, 1.0, 1.0, 0.0, 0.0, 1.0, 1.0, 0.0, 0.0, 1.0, 1.0, 0.0, 0.0, 1.0, 1.0, 0.0, 0.0, 1.0, 1.0, 0.0, 0.0, 1.0, 1.0, 0.0, 0.0, 1.0, 1.0, 0.0, 0.0, 1.0, 1.0, 0.0, 0.0, 1.0, 1.0, 0.0, 0.0, 1.0, 1.0, 0.0, 0.0, 1.0, 1.0, 0.0, 0.0, 1.0, 1.0, 0.0, 0.0, 1.0, 1.0, 0.0, 0.0, 1.0, 1.0, 0.0, 0.0, 1.0, 1.0, 0.0, 0.0, 1.0, 1.0, 0.0, 0.0, 1.0, 1.0, 0.0, 0.0, 1.0, 1.0, 0.0, 0.0, 1.0, 1.0, 0.0, 0.0, 1.0, 1.0, 0.0, 0.0, 1.0, 1.0, 0.0, 0.0, 1.0, 1.0, 0.0, 0.0, 1.0, 1.0, 0.0, 0.0, 1.0, 1.0, 0.0, 0.0, 1.0, 1.0, 0.0, 0.0, 1.0, 1.0, 0.0, 0.0, 1.0, 1.0, 0.0, 0.0, 1.0, 1.0, 0.0, 0.0, 1.0, 1.0, 0.0, 0.0, 1.0, 1.0, 0.0, 0.0, 1.0, 1.0, 0.0, 0.0, 1.0, 1.0, 0.0, 0.0, 1.0, 1.0, 0.0, 0.0, 1.0, 1.0, 0.0, 0.0, 1.0, 1.0, 0.0, 0.0, 1.0, 1.0, 0.0, 0.0, 1.0, 1.0, 0.0, 0.0, 1.0, 1.0, 0.0, 0.0, 1.0, 1.0, 0.0, 0.0, 1.0, 1.0, 0.0, 0.0, 1.0, 1.0, 0.0, 0.0, 1.0, 1.0, 0.0, 0.0, 1.0, 1.0, 0.0, 0.0, 1.0, 1.0, 0.0, 0.0, 1.0, 1.0, 0.0, 0.0, 1.0, 1.0, 0.0, 0.0, 1.0, 1.0, 0.0, 0.0, 1.0, 1.0, 0.0, 0.0, 1.0, 1.0, 0.0, 0.0, 1.0, 1.0, 0.0, 0.0, 1.0, 1.0, 0.0, 0.0, 1.0, 1.0, 0.0, 0.0, 1.0, 1.0, 0.0, 0.0, 1.0, 1.0, 0.0, 0.0, 1.0, 1.0, 0.0, 0.0, 1.0, 1.0, 0.0, 0.0, 1.0, 1.0, 0.0, 0.0, 1.0, 1.0, 0.0, 0.0, 1.0, 1.0, 0.0, 0.0, 1.0, 1.0, 0.0, 0.0, 1.0, 1.0, 0.0, 0.0, 1.0, 1.0, 0.0, 0.0, 1.0, 1.0, 0.0, 0.0, 1.0, 1.0, 0.0, 0.0, 1.0, 1.0, 0.0, 0.0, 1.0, 1.0, 0.0, 0.0, 1.0, 1.0, 0.0, 0.0, 1.0, 1.0, 0.0, 0.0, 1.0, 1.0, 0.0, 0.0, 1.0, 1.0, 0.0, 0.0, 1.0, 1.0, 0.0, 0.0, 1.0, 1.0, 0.0, 0.0, 1.0, 1.0, 0.0, 0.0, 1.0, 1.0, 0.0, 0.0, 1.0, 1.0, 0.0, 0.0, 1.0, 1.0, 0.0, 0.0, 1.0, 1.0, 0.0, 0.0, 1.0, 1.0, 0.0, 0.0, 1.0, 1.0, 0.0, 0.0, 1.0, 1.0, 0.0, 0.0, 1.0, 1.0, 0.0, 0.0, 1.0, 1.0, 0.0, 0.0, 1.0, 1.0, 0.0, 0.0, 1.0, 1.0, 0.0, 0.0, 1.0, 1.0, 0.0, 0.0, 1.0, 1.0, 0.0, 0.0, 1.0, 1.0, 0.0, 0.0, 1.0, 1.0, 0.0, 0.0, 1.0, 1.0, 0.0, 0.0, 1.0, 1.0, 0.0, 0.0, 1.0, 1.0, 0.0, 0.0, 1.0, 1.0, 0.0, 0.0, 1.0, 1.0, 0.0, 0.0, 1.0, 1.0, 0.0, 0.0, 1.0, 1.0, 0.0, 0.0, 1.0, 1.0, 0.0, 0.0, 1.0, 1.0, 0.0, 0.0, 1.0, 1.0, 0.0, 0.0, 1.0, 1.0, 0.0, 0.0, 1.0, 1.0, 0.0, 0.0, 1.0, 1.0, 0.0, 0.0, 1.0, 1.0, 0.0, 0.0, 1.0, 1.0, 0.0, 0.0, 1.0, 1.0, 0.0, 0.0, 1.0, 1.0, 0.0, 0.0, 1.0, 1.0, 0.0, 0.0, 1.0, 1.0, 0.0, 0.0, 1.0, 1.0, 0.0, 0.0, 1.0, 1.0, 0.0, 0.0, 1.0, 1.0, 0.0, 0.0, 1.0, 1.0, 0.0, 0.0, 1.0, 1.0, 0.0, 0.0, 1.0, 1.0, 0.0, 0.0, 1.0, 1.0, 0.0, 0.0, 1.0, 1.0, 0.0, 0.0, 1.0, 1.0, 0.0, 0.0, 1.0, 1.0, 0.0, 0.0, 1.0, 1.0, 0.0, 0.0, 1.0, 1.0, 0.0, 0.0, 1.0, 1.0, 0.0, 0.0, 1.0, 1.0, 0.0, 0.0, 1.0, 1.0, 0.0, 0.0, 1.0, 1.0, 0.0, 0.0, 1.0, 1.0, 0.0, 0.0, 1.0, 1.0, 0.0, 0.0, 1.0, 1.0, 0.0, 0.0, 1.0, 1.0, 0.0, 0.0, 1.0, 1.0, 0.0, 0.0, 1.0, 1.0, 0.0, 0.0, 1.0, 1.0, 0.0, 0.0, 1.0, 1.0, 0.0, 0.0, 1.0, 1.0, 0.0, 0.0, 1.0, 1.0, 0.0, 0.0, 1.0, 1.0, 0.0, 0.0, 1.0, 1.0, 0.0, 0.0, 1.0, 1.0, 0.0, 0.0, 1.0, 1.0, 0.0, 0.0, 1.0, 1.0, 0.0, 0.0, 1.0, 1.0, 0.0, 0.0, 1.0, 1.0, 0.0, 0.0, 1.0, 1.0, 0.0, 0.0, 1.0, 1.0, 0.0, 0.0, 1.0, 1.0, 0.0, 0.0, 1.0, 1.0, 0.0, 0.0, 1.0, 1.0, 0.0, 0.0, 1.0, 1.0, 0.0, 0.0, 1.0, 1.0, 0.0, 0.0, 1.0, 1.0, 0.0, 0.0, 1.0, 1.0, 0.0, 0.0, 1.0, 1.0, 0.0, 0.0, 1.0, 1.0, 0.0, 0.0, 1.0, 1.0, 0.0, 0.0, 1.0, 1.0, 0.0, 0.0, 1.0, 1.0, 0.0, 0.0, 1.0, 1.0, 0.0, 0.0, 1.0, 1.0, 0.0, 0.0, 1.0, 1.0, 0.0, 0.0, 1.0, 1.0, 0.0, 0.0, 1.0, 1.0, 0.0, 0.0, 1.0, 1.0, 0.0, 0.0, 1.0, 1.0, 0.0, 0.0, 1.0, 1.0, 0.0, 0.0, 1.0, 1.0, 0.0, 0.0, 1.0, 1.0, 0.0, 0.0, 1.0, 1.0, 0.0, 0.0, 1.0, 1.0, 0.0, 0.0, 1.0, 1.0, 0.0, 0.0, 1.0, 1.0, 0.0, 0.0, 1.0, 1.0, 0.0, 0.0, 1.0, 1.0, 0.0, 0.0, 1.0, 1.0, 0.0, 0.0, 1.0, 1.0, 0.0, 0.0, 1.0, 1.0, 0.0, 0.0, 1.0, 1.0, 0.0, 0.0, 1.0, 1.0, 0.0, 0.0, 1.0, 1.0, 0.0, 0.0, 1.0, 1.0, 0.0, 0.0, 1.0, 1.0, 0.0, 0.0, 1.0, 1.0, 0.0, 0.0, 1.0, 1.0, 0.0, 0.0, 1.0, 1.0, 0.0, 0.0, 1.0, 1.0, 0.0, 0.0, 1.0, 1.0, 0.0, 0.0, 1.0, 1.0, 0.0, 0.0, 1.0, 1.0, 0.0, 0.0, 1.0, 1.0, 0.0, 0.0, 1.0, 1.0, 0.0, 0.0, 1.0, 1.0, 0.0, 0.0, 1.0, 1.0, 0.0, 0.0, 1.0, 1.0, 0.0, 0.0, 1.0, 1.0, 0.0, 0.0, 1.0, 1.0, 0.0, 0.0, 1.0, 1.0, 0.0, 0.0, 1.0, 1.0, 0.0, 0.0, 1.0, 1.0, 0.0, 0.0, 1.0, 1.0, 0.0, 0.0, 1.0, 1.0, 0.0, 0.0, 1.0])
me_sm_city_construction_pipe_03a_md_001.materials.append(mat_m_pipe_concrete)
me_sm_city_construction_pipe_03a_md_001.use_remesh_fix_poles = True
me_sm_city_construction_pipe_03a_md_001.use_remesh_preserve_attributes = False
me_sm_city_construction_pipe_03a_md_001.update()

# ---- objects
ob_sm_city_construction_pipe_03a_mo = bpy.data.objects.new('SM_City_Construction_Pipe_03a.mo', me_sm_city_construction_pipe_03a_md_001)

# ---- transforms, parenting, visibility, modifiers, constraints
ob_sm_city_construction_pipe_03a_mo.location = (0.0, 0.0, 0.0)

# ---- collection membership
col_collection.objects.link(ob_sm_city_construction_pipe_03a_mo)

# ---- scene / render settings (as saved in the file)
scene.frame_start = 1; scene.frame_end = 250; scene.frame_set(2)
scene.render.engine = 'BLENDER_EEVEE_NEXT'
scene.cycles.sampling_pattern = 'TABULATED_SOBOL'
scene.cycles.use_light_tree = False
scene.view_settings.view_transform = 'Filmic'
bpy.context.view_layer.update()

# ---- added for rendering (the .blend has no active camera and no usable light): camera, sun
cam_auto = bpy.data.cameras.new('AutoCamera')
cam_auto.lens = 50.0
cam_auto.sensor_width = 36.0
cam_auto.clip_end = 1000.0
ob_auto_camera = bpy.data.objects.new('AutoCamera', cam_auto)
scene.collection.objects.link(ob_auto_camera)
ob_auto_camera.location = (2.86839, -3.47107, 3.30546)
ob_auto_camera.rotation_euler = (1.09748, -7.21219e-08, 0.694738)
scene.camera = ob_auto_camera
light_auto_sun = bpy.data.lights.new('AutoSun', 'SUN')
light_auto_sun.energy = 3.0
light_auto_sun.angle = 0.0523599
ob_auto_sun = bpy.data.objects.new('AutoSun', light_auto_sun)
scene.collection.objects.link(ob_auto_sun)
ob_auto_sun.rotation_euler = (0.872665, 0.174533, 0.523599)
bpy.context.view_layer.update()

